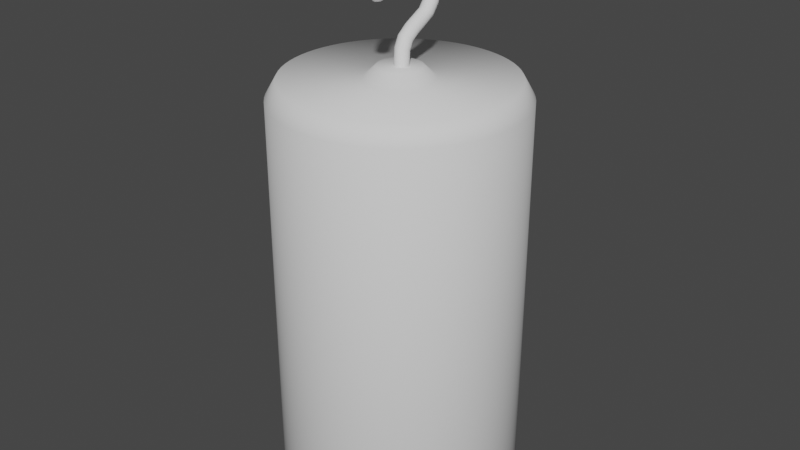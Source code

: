# Source: lg.blend  (saved by Blender 2.81.16; exported with 4.5.12 LTS)
import bpy
from mathutils import Matrix  # noqa: F401  (used for matrix-valued properties, if any)

bpy.ops.wm.read_factory_settings(use_empty=True)
scene = bpy.context.scene
scene.name = 'Scene'

# ---- collections
col_collection = bpy.data.collections.new('Collection'); scene.collection.children.link(col_collection)

# ---- world
world_world = bpy.data.worlds.new('World'); scene.world = world_world
world_world.use_nodes = True; world_world.node_tree.nodes.clear()
_N = world_world.node_tree.nodes; _L = world_world.node_tree.links
n0 = _N.new('ShaderNodeOutputWorld'); n0.name = 'World Output'; n0.location = (300, 300)
n1 = _N.new('ShaderNodeBackground'); n1.name = 'Background'; n1.location = (10, 300)
n1.inputs[0].default_value = (0.05088, 0.05088, 0.05088, 1.0)
_L.new(n1.outputs[0], n0.inputs[0])
n0.is_active_output = True
world_world.color = (0.05088, 0.05088, 0.05088)
world_world.use_sun_shadow = False
world_world.sun_shadow_jitter_overblur = 0.0

# ---- meshes
me_beziercurve_005 = bpy.data.meshes.new('BezierCurve.005')
me_beziercurve_005.from_pydata([(-0.7375, -0.3861, 7.759e-09), (-0.7372, -0.3847, 0.01448), (-0.7363, -0.3806, 0.02797), (-0.7349, -0.3741, 0.04017), (-0.7331, -0.3655, 0.05081), (-0.7309, -0.3551, 0.05959), (-0.7284, -0.3431, 0.06621), (-0.7256, -0.3299, 0.0704), (-0.7226, -0.3158, 0.07186), (-0.7196, -0.3016, 0.0704), (-0.7168, -0.2884, 0.06621), (-0.7143, -0.2765, 0.05959), (-0.712, -0.2661, 0.05081), (-0.7102, -0.2575, 0.04017), (-0.7089, -0.251, 0.02797), (-0.708, -0.2469, 0.01448), (-0.7077, -0.2455, 7.759e-09), (-0.708, -0.2469, -0.01448), (-0.7089, -0.251, -0.02797), (-0.7102, -0.2575, -0.04017), (-0.712, -0.2661, -0.05081), (-0.7143, -0.2765, -0.05959), (-0.7168, -0.2884, -0.06621), (-0.7196, -0.3016, -0.0704), (-0.7226, -0.3158, -0.07186), (-0.7256, -0.3299, -0.0704), (-0.7284, -0.3431, -0.06621), (-0.7309, -0.3551, -0.05959), (-0.7331, -0.3655, -0.05081), (-0.7349, -0.3741, -0.04017), (-0.7363, -0.3806, -0.02797), (-0.7372, -0.3847, -0.01448), (-0.8797, -0.3326, 7.759e-09), (-0.8789, -0.3314, 0.01448), (-0.8768, -0.3278, 0.02797), (-0.8735, -0.322, 0.04017), (-0.8691, -0.3144, 0.05081), (-0.8637, -0.3052, 0.05959), (-0.8576, -0.2947, 0.06621), (-0.8508, -0.283, 0.0704), (-0.8436, -0.2705, 0.07186), (-0.8363, -0.258, 0.0704), (-0.8295, -0.2463, 0.06621), (-0.8234, -0.2358, 0.05959), (-0.8181, -0.2266, 0.05081), (-0.8137, -0.219, 0.04017), (-0.8103, -0.2132, 0.02797), (-0.8082, -0.2096, 0.01448), (-0.8075, -0.2084, 7.759e-09), (-0.8082, -0.2096, -0.01448), (-0.8103, -0.2132, -0.02797), (-0.8137, -0.219, -0.04017), (-0.8181, -0.2266, -0.05081), (-0.8234, -0.2358, -0.05959), (-0.8295, -0.2463, -0.06621), (-0.8363, -0.258, -0.0704), (-0.8436, -0.2705, -0.07186), (-0.8508, -0.283, -0.0704), (-0.8576, -0.2947, -0.06621), (-0.8637, -0.3052, -0.05959), (-0.8691, -0.3144, -0.05081), (-0.8735, -0.322, -0.04017), (-0.8768, -0.3278, -0.02797), (-0.8789, -0.3314, -0.01448), (-0.9862, -0.244, 7.759e-09), (-0.9851, -0.243, 0.01448), (-0.9819, -0.2403, 0.02797), (-0.9769, -0.236, 0.04017), (-0.9703, -0.2303, 0.05081), (-0.9622, -0.2233, 0.05959), (-0.9529, -0.2154, 0.06621), (-0.9427, -0.2066, 0.0704), (-0.9318, -0.1971, 0.07186), (-0.9208, -0.1877, 0.0704), (-0.9106, -0.1788, 0.06621), (-0.9013, -0.1709, 0.05959), (-0.8933, -0.1639, 0.05081), (-0.8866, -0.1582, 0.04017), (-0.8816, -0.1539, 0.02797), (-0.8784, -0.1512, 0.01448), (-0.8773, -0.1502, 7.759e-09), (-0.8784, -0.1512, -0.01448), (-0.8816, -0.1539, -0.02797), (-0.8866, -0.1582, -0.04017), (-0.8933, -0.1639, -0.05081), (-0.9013, -0.1709, -0.05959), (-0.9106, -0.1788, -0.06621), (-0.9208, -0.1877, -0.0704), (-0.9318, -0.1971, -0.07186), (-0.9427, -0.2066, -0.0704), (-0.9529, -0.2154, -0.06621), (-0.9622, -0.2233, -0.05959), (-0.9703, -0.2303, -0.05081), (-0.9769, -0.236, -0.04017), (-0.9819, -0.2403, -0.02797), (-0.9851, -0.243, -0.01448), (-1.055, -0.1312, 7.759e-09), (-1.054, -0.1307, 0.01448), (-1.05, -0.1291, 0.02797), (-1.044, -0.1265, 0.04017), (-1.035, -0.1231, 0.05081), (-1.026, -0.119, 0.05959), (-1.014, -0.1143, 0.06621), (-1.002, -0.1091, 0.0704), (-0.9886, -0.1035, 0.07186), (-0.9752, -0.09787, 0.0704), (-0.9628, -0.09266, 0.06621), (-0.9515, -0.08794, 0.05959), (-0.9417, -0.08383, 0.05081), (-0.9336, -0.08044, 0.04017), (-0.9275, -0.07787, 0.02797), (-0.9236, -0.07626, 0.01448), (-0.9223, -0.07569, 7.759e-09), (-0.9236, -0.07626, -0.01448), (-0.9275, -0.07787, -0.02797), (-0.9336, -0.08044, -0.04017), (-0.9417, -0.08383, -0.05081), (-0.9515, -0.08794, -0.05959), (-0.9628, -0.09266, -0.06621), (-0.9752, -0.09787, -0.0704), (-0.9886, -0.1035, -0.07186), (-1.002, -0.1091, -0.0704), (-1.014, -0.1143, -0.06621), (-1.026, -0.119, -0.05959), (-1.035, -0.1231, -0.05081), (-1.044, -0.1265, -0.04017), (-1.05, -0.1291, -0.02797), (-1.054, -0.1307, -0.01448), (-1.087, -0.005858, 7.759e-09), (-1.085, -0.005688, 0.01448), (-1.081, -0.0052, 0.02797), (-1.075, -0.004427, 0.04017), (-1.066, -0.003404, 0.05081), (-1.055, -0.002164, 0.05959), (-1.043, -0.0007409, 0.06621), (-1.03, 0.0008316, 0.0704), (-1.015, 0.00252, 0.07186), (-1.001, 0.004208, 0.0704), (-0.9877, 0.00578, 0.06621), (-0.9756, 0.007203, 0.05959), (-0.965, 0.008443, 0.05081), (-0.9563, 0.009467, 0.04017), (-0.9497, 0.01024, 0.02797), (-0.9455, 0.01073, 0.01448), (-0.9441, 0.0109, 7.759e-09), (-0.9455, 0.01073, -0.01448), (-0.9497, 0.01024, -0.02797), (-0.9563, 0.009467, -0.04017), (-0.965, 0.008443, -0.05081), (-0.9756, 0.007203, -0.05959), (-0.9877, 0.00578, -0.06621), (-1.001, 0.004208, -0.0704), (-1.015, 0.00252, -0.07186), (-1.03, 0.0008316, -0.0704), (-1.043, -0.0007409, -0.06621), (-1.055, -0.002164, -0.05959), (-1.066, -0.003404, -0.05081), (-1.075, -0.004427, -0.04017), (-1.081, -0.0052, -0.02797), (-1.085, -0.005688, -0.01448), (-1.085, 0.1229, 7.759e-09), (-1.084, 0.1227, 0.01448), (-1.079, 0.1221, 0.02797), (-1.073, 0.1212, 0.04017), (-1.064, 0.12, 0.05081), (-1.054, 0.1185, 0.05959), (-1.042, 0.1168, 0.06621), (-1.028, 0.115, 0.0704), (-1.014, 0.113, 0.07186), (-0.9995, 0.111, 0.0704), (-0.9861, 0.1091, 0.06621), (-0.974, 0.1074, 0.05959), (-0.9635, 0.106, 0.05081), (-0.9548, 0.1048, 0.04017), (-0.9483, 0.1039, 0.02797), (-0.9441, 0.1033, 0.01448), (-0.9427, 0.1031, 7.759e-09), (-0.9441, 0.1033, -0.01448), (-0.9483, 0.1039, -0.02797), (-0.9548, 0.1048, -0.04017), (-0.9635, 0.106, -0.05081), (-0.974, 0.1074, -0.05959), (-0.9861, 0.1091, -0.06621), (-0.9995, 0.111, -0.0704), (-1.014, 0.113, -0.07186), (-1.028, 0.115, -0.0704), (-1.042, 0.1168, -0.06621), (-1.054, 0.1185, -0.05959), (-1.064, 0.12, -0.05081), (-1.073, 0.1212, -0.04017), (-1.079, 0.1221, -0.02797), (-1.084, 0.1227, -0.01448), (-1.052, 0.2473, 7.759e-09), (-1.05, 0.2467, 0.01448), (-1.046, 0.2451, 0.02797), (-1.04, 0.2426, 0.04017), (-1.032, 0.2393, 0.05081), (-1.022, 0.2353, 0.05959), (-1.011, 0.2306, 0.06621), (-0.9985, 0.2255, 0.0704), (-0.9851, 0.22, 0.07186), (-0.9717, 0.2146, 0.0704), (-0.9593, 0.2094, 0.06621), (-0.948, 0.2048, 0.05959), (-0.9381, 0.2008, 0.05081), (-0.93, 0.1975, 0.04017), (-0.9239, 0.1949, 0.02797), (-0.92, 0.1934, 0.01448), (-0.9186, 0.1928, 7.759e-09), (-0.92, 0.1934, -0.01448), (-0.9239, 0.1949, -0.02797), (-0.93, 0.1975, -0.04017), (-0.9381, 0.2008, -0.05081), (-0.948, 0.2048, -0.05959), (-0.9593, 0.2094, -0.06621), (-0.9717, 0.2146, -0.0704), (-0.9851, 0.22, -0.07186), (-0.9985, 0.2255, -0.0704), (-1.011, 0.2306, -0.06621), (-1.022, 0.2353, -0.05959), (-1.032, 0.2393, -0.05081), (-1.04, 0.2426, -0.04017), (-1.046, 0.2451, -0.02797), (-1.05, 0.2467, -0.01448), (-0.9877, 0.3597, 7.759e-09), (-0.9866, 0.3588, 0.01448), (-0.9833, 0.3562, 0.02797), (-0.978, 0.3522, 0.04017), (-0.9711, 0.3468, 0.05081), (-0.9626, 0.3403, 0.05959), (-0.953, 0.3329, 0.06621), (-0.9423, 0.3247, 0.0704), (-0.9308, 0.3158, 0.07186), (-0.9194, 0.307, 0.0704), (-0.9087, 0.2987, 0.06621), (-0.899, 0.2913, 0.05959), (-0.8906, 0.2848, 0.05081), (-0.8836, 0.2794, 0.04017), (-0.8784, 0.2754, 0.02797), (-0.8751, 0.2728, 0.01448), (-0.8739, 0.2719, 7.759e-09), (-0.8751, 0.2728, -0.01448), (-0.8784, 0.2754, -0.02797), (-0.8836, 0.2794, -0.04017), (-0.8906, 0.2848, -0.05081), (-0.899, 0.2913, -0.05959), (-0.9087, 0.2987, -0.06621), (-0.9194, 0.307, -0.0704), (-0.9308, 0.3158, -0.07186), (-0.9423, 0.3247, -0.0704), (-0.953, 0.3329, -0.06621), (-0.9626, 0.3403, -0.05959), (-0.9711, 0.3468, -0.05081), (-0.978, 0.3522, -0.04017), (-0.9833, 0.3562, -0.02797), (-0.9866, 0.3588, -0.01448), (-0.8937, 0.4512, 7.759e-09), (-0.8929, 0.45, 0.01448), (-0.8905, 0.4465, 0.02797), (-0.8866, 0.4411, 0.04017), (-0.8816, 0.434, 0.05081), (-0.8755, 0.4253, 0.05959), (-0.8684, 0.4153, 0.06621), (-0.8607, 0.4043, 0.0704), (-0.8523, 0.3924, 0.07186), (-0.844, 0.3806, 0.0704), (-0.8362, 0.3696, 0.06621), (-0.8292, 0.3596, 0.05959), (-0.823, 0.3509, 0.05081), (-0.818, 0.3437, 0.04017), (-0.8142, 0.3383, 0.02797), (-0.8117, 0.3349, 0.01448), (-0.8109, 0.3337, 7.759e-09), (-0.8117, 0.3349, -0.01448), (-0.8142, 0.3383, -0.02797), (-0.818, 0.3437, -0.04017), (-0.823, 0.3509, -0.05081), (-0.8292, 0.3596, -0.05959), (-0.8362, 0.3696, -0.06621), (-0.844, 0.3806, -0.0704), (-0.8523, 0.3924, -0.07186), (-0.8607, 0.4043, -0.0704), (-0.8684, 0.4153, -0.06621), (-0.8755, 0.4253, -0.05959), (-0.8816, 0.434, -0.05081), (-0.8866, 0.4411, -0.04017), (-0.8905, 0.4465, -0.02797), (-0.8929, 0.45, -0.01448), (-0.7714, 0.5109, 7.759e-09), (-0.771, 0.5095, 0.01448), (-0.7698, 0.5055, 0.02797), (-0.7679, 0.4992, 0.04017), (-0.7654, 0.4907, 0.05081), (-0.7624, 0.4805, 0.05959), (-0.759, 0.4688, 0.06621), (-0.7551, 0.4559, 0.0704), (-0.751, 0.442, 0.07186), (-0.7469, 0.4281, 0.0704), (-0.7431, 0.4152, 0.06621), (-0.7397, 0.4035, 0.05959), (-0.7366, 0.3933, 0.05081), (-0.7342, 0.3849, 0.04017), (-0.7323, 0.3785, 0.02797), (-0.7311, 0.3745, 0.01448), (-0.7307, 0.3731, 7.759e-09), (-0.7311, 0.3745, -0.01448), (-0.7323, 0.3785, -0.02797), (-0.7342, 0.3849, -0.04017), (-0.7366, 0.3933, -0.05081), (-0.7397, 0.4035, -0.05959), (-0.7431, 0.4152, -0.06621), (-0.7469, 0.4281, -0.0704), (-0.751, 0.442, -0.07186), (-0.7551, 0.4559, -0.0704), (-0.759, 0.4688, -0.06621), (-0.7624, 0.4805, -0.05959), (-0.7654, 0.4907, -0.05081), (-0.7679, 0.4992, -0.04017), (-0.7698, 0.5055, -0.02797), (-0.771, 0.5095, -0.01448), (-0.6257, 0.5285, 7.759e-09), (-0.6257, 0.527, 0.01448), (-0.6259, 0.5228, 0.02797), (-0.6262, 0.5162, 0.04017), (-0.6265, 0.5074, 0.05081), (-0.6269, 0.4968, 0.05959), (-0.6274, 0.4846, 0.06621), (-0.6279, 0.4711, 0.0704), (-0.6284, 0.4567, 0.07186), (-0.629, 0.4422, 0.0704), (-0.6295, 0.4287, 0.06621), (-0.63, 0.4165, 0.05959), (-0.6304, 0.4059, 0.05081), (-0.6307, 0.3971, 0.04017), (-0.6309, 0.3905, 0.02797), (-0.6311, 0.3863, 0.01448), (-0.6312, 0.3848, 7.759e-09), (-0.6311, 0.3863, -0.01448), (-0.6309, 0.3905, -0.02797), (-0.6307, 0.3971, -0.04017), (-0.6304, 0.4059, -0.05081), (-0.63, 0.4165, -0.05959), (-0.6295, 0.4287, -0.06621), (-0.629, 0.4422, -0.0704), (-0.6284, 0.4567, -0.07186), (-0.6279, 0.4711, -0.0704), (-0.6274, 0.4846, -0.06621), (-0.6269, 0.4968, -0.05959), (-0.6265, 0.5074, -0.05081), (-0.6262, 0.5162, -0.04017), (-0.6259, 0.5228, -0.02797), (-0.6257, 0.527, -0.01448), (-0.4651, 0.4973, 7.759e-09), (-0.4655, 0.4959, 0.01448), (-0.4667, 0.4919, 0.02797), (-0.4687, 0.4855, 0.04017), (-0.4712, 0.4771, 0.05081), (-0.4743, 0.467, 0.05959), (-0.4778, 0.4553, 0.06621), (-0.4817, 0.4424, 0.0704), (-0.4859, 0.4285, 0.07186), (-0.4901, 0.4146, 0.0704), (-0.494, 0.4017, 0.06621), (-0.4976, 0.3901, 0.05959), (-0.5007, 0.3799, 0.05081), (-0.5032, 0.3715, 0.04017), (-0.5051, 0.3651, 0.02797), (-0.5063, 0.3611, 0.01448), (-0.5068, 0.3597, 7.759e-09), (-0.5063, 0.3611, -0.01448), (-0.5051, 0.3651, -0.02797), (-0.5032, 0.3715, -0.04017), (-0.5007, 0.3799, -0.05081), (-0.4976, 0.3901, -0.05959), (-0.494, 0.4017, -0.06621), (-0.4901, 0.4146, -0.0704), (-0.4859, 0.4285, -0.07186), (-0.4817, 0.4424, -0.0704), (-0.4778, 0.4553, -0.06621), (-0.4743, 0.467, -0.05959), (-0.4712, 0.4771, -0.05081), (-0.4687, 0.4855, -0.04017), (-0.4667, 0.4919, -0.02797), (-0.4655, 0.4959, -0.01448), (-0.3765, 0.469, 9.471e-09), (-0.3772, 0.4677, 0.01448), (-0.379, 0.4639, 0.02797), (-0.382, 0.458, 0.04017), (-0.3859, 0.4501, 0.05081), (-0.3906, 0.4406, 0.05959), (-0.3961, 0.4297, 0.06621), (-0.4021, 0.4176, 0.0704), (-0.4086, 0.4047, 0.07186), (-0.415, 0.3917, 0.0704), (-0.421, 0.3796, 0.06621), (-0.4265, 0.3687, 0.05959), (-0.4312, 0.3592, 0.05081), (-0.4351, 0.3513, 0.04017), (-0.4381, 0.3454, 0.02797), (-0.44, 0.3417, 0.01448), (-0.4406, 0.3403, 9.471e-09), (-0.44, 0.3417, -0.01448), (-0.4381, 0.3454, -0.02797), (-0.4351, 0.3513, -0.04017), (-0.4312, 0.3592, -0.05081), (-0.4265, 0.3687, -0.05959), (-0.421, 0.3796, -0.06621), (-0.415, 0.3917, -0.0704), (-0.4086, 0.4047, -0.07186), (-0.4021, 0.4176, -0.0704), (-0.3961, 0.4297, -0.06621), (-0.3906, 0.4406, -0.05959), (-0.3859, 0.4501, -0.05081), (-0.382, 0.458, -0.04017), (-0.379, 0.4639, -0.02797), (-0.3772, 0.4677, -0.01448), (-0.2708, 0.3881, 7.873e-09), (-0.2718, 0.3871, 0.01448), (-0.2746, 0.384, 0.02797), (-0.2792, 0.3792, 0.04017), (-0.2852, 0.3728, 0.05081), (-0.2925, 0.3651, 0.05959), (-0.3009, 0.3562, 0.06621), (-0.3101, 0.3464, 0.0704), (-0.3201, 0.3358, 0.07186), (-0.33, 0.3253, 0.0704), (-0.3393, 0.3155, 0.06621), (-0.3476, 0.3066, 0.05959), (-0.3549, 0.2989, 0.05081), (-0.3609, 0.2925, 0.04017), (-0.3655, 0.2877, 0.02797), (-0.3684, 0.2846, 0.01448), (-0.3694, 0.2836, 9.23e-09), (-0.3684, 0.2846, -0.01448), (-0.3655, 0.2877, -0.02797), (-0.3609, 0.2925, -0.04017), (-0.3549, 0.2989, -0.05081), (-0.3476, 0.3066, -0.05959), (-0.3393, 0.3155, -0.06621), (-0.33, 0.3253, -0.0704), (-0.3201, 0.3358, -0.07186), (-0.3101, 0.3464, -0.0704), (-0.3009, 0.3562, -0.06621), (-0.2925, 0.3651, -0.05959), (-0.2852, 0.3728, -0.05081), (-0.2792, 0.3792, -0.04017), (-0.2746, 0.384, -0.02797), (-0.2718, 0.3871, -0.01448), (-0.2075, 0.2788, 8.106e-09), (-0.2087, 0.278, 0.01448), (-0.2121, 0.2756, 0.02797), (-0.2176, 0.2719, 0.04017), (-0.2248, 0.2669, 0.05081), (-0.2336, 0.2609, 0.05959), (-0.2436, 0.2539, 0.06621), (-0.2547, 0.2463, 0.0704), (-0.2666, 0.2381, 0.07186), (-0.2786, 0.2299, 0.0704), (-0.2897, 0.2222, 0.06621), (-0.2997, 0.2153, 0.05959), (-0.3085, 0.2093, 0.05081), (-0.3157, 0.2043, 0.04017), (-0.3212, 0.2005, 0.02797), (-0.3246, 0.1982, 0.01448), (-0.3258, 0.1973, 1.007e-08), (-0.3246, 0.1982, -0.01448), (-0.3212, 0.2005, -0.02797), (-0.3157, 0.2043, -0.04017), (-0.3085, 0.2093, -0.05081), (-0.2997, 0.2153, -0.05959), (-0.2897, 0.2222, -0.06621), (-0.2786, 0.2299, -0.0704), (-0.2666, 0.2381, -0.07186), (-0.2547, 0.2463, -0.0704), (-0.2436, 0.2539, -0.06621), (-0.2336, 0.2609, -0.05959), (-0.2248, 0.2669, -0.05081), (-0.2176, 0.2719, -0.04017), (-0.2121, 0.2756, -0.02797), (-0.2087, 0.278, -0.01448), (-0.1556, 0.1789, 8.308e-09), (-0.1567, 0.178, 0.01448), (-0.1601, 0.1755, 0.02797), (-0.1654, 0.1715, 0.04017), (-0.1724, 0.1663, 0.05081), (-0.1809, 0.1599, 0.05959), (-0.1907, 0.1526, 0.06621), (-0.2015, 0.1445, 0.0704), (-0.2131, 0.1358, 0.07186), (-0.2247, 0.1271, 0.0704), (-0.2355, 0.1191, 0.06621), (-0.2452, 0.1117, 0.05959), (-0.2538, 0.1054, 0.05081), (-0.2608, 0.1001, 0.04017), (-0.2661, 0.09613, 0.02797), (-0.2694, 0.09362, 0.01448), (-0.2706, 0.09275, 9.746e-09), (-0.2694, 0.09362, -0.01448), (-0.2661, 0.09613, -0.02797), (-0.2608, 0.1001, -0.04017), (-0.2538, 0.1054, -0.05081), (-0.2452, 0.1117, -0.05959), (-0.2355, 0.1191, -0.06621), (-0.2247, 0.1271, -0.0704), (-0.2131, 0.1358, -0.07186), (-0.2015, 0.1445, -0.0704), (-0.1907, 0.1526, -0.06621), (-0.1809, 0.1599, -0.05959), (-0.1724, 0.1663, -0.05081), (-0.1654, 0.1715, -0.04017), (-0.1601, 0.1755, -0.02797), (-0.1567, 0.178, -0.01448), (-0.1016, 0.1036, 8.024e-09), (-0.1025, 0.1025, 0.01448), (-0.1051, 0.09915, 0.02797), (-0.1091, 0.09391, 0.04017), (-0.1145, 0.08697, 0.05081), (-0.121, 0.07855, 0.05959), (-0.1285, 0.0689, 0.06621), (-0.1367, 0.05823, 0.0704), (-0.1456, 0.04678, 0.07186), (-0.1544, 0.03533, 0.0704), (-0.1627, 0.02466, 0.06621), (-0.1702, 0.015, 0.05959), (-0.1767, 0.006591, 0.05081), (-0.182, -0.0003505, 0.04017), (-0.1861, -0.005592, 0.02797), (-0.1887, -0.008905, 0.01448), (-0.1895, -0.01006, 7.817e-09), (-0.1887, -0.008905, -0.01448), (-0.1861, -0.005592, -0.02797), (-0.182, -0.0003505, -0.04017), (-0.1767, 0.006591, -0.05081), (-0.1702, 0.015, -0.05959), (-0.1627, 0.02466, -0.06621), (-0.1544, 0.03533, -0.0704), (-0.1456, 0.04678, -0.07186), (-0.1367, 0.05823, -0.0704), (-0.1285, 0.0689, -0.06621), (-0.121, 0.07855, -0.05959), (-0.1145, 0.08697, -0.05081), (-0.1091, 0.09391, -0.04017), (-0.1051, 0.09915, -0.02797), (-0.1025, 0.1025, -0.01448), (-0.03984, 0.0736, 7.457e-09), (-0.04028, 0.07221, 0.01448), (-0.04152, 0.0682, 0.02797), (-0.04348, 0.06187, 0.04017), (-0.04607, 0.05349, 0.05081), (-0.04922, 0.04333, 0.05959), (-0.05283, 0.03167, 0.06621), (-0.05682, 0.01879, 0.0704), (-0.06111, 0.004957, 0.07186), (-0.06539, -0.008874, 0.0704), (-0.06938, -0.02176, 0.06621), (-0.07299, -0.03342, 0.05959), (-0.07614, -0.04358, 0.05081), (-0.07874, -0.05196, 0.04017), (-0.0807, -0.05829, 0.02797), (-0.08194, -0.06229, 0.01448), (-0.08237, -0.06369, 4.829e-09), (-0.08194, -0.06229, -0.01448), (-0.0807, -0.05829, -0.02797), (-0.07874, -0.05196, -0.04017), (-0.07614, -0.04358, -0.05081), (-0.07299, -0.03342, -0.05959), (-0.06938, -0.02176, -0.06621), (-0.06539, -0.008874, -0.0704), (-0.06111, 0.004957, -0.07186), (-0.05682, 0.01879, -0.0704), (-0.05283, 0.03167, -0.06621), (-0.04922, 0.04333, -0.05959), (-0.04607, 0.05349, -0.05081), (-0.04348, 0.06187, -0.04017), (-0.04152, 0.0682, -0.02797), (-0.04028, 0.07221, -0.01448), (0.1017, 0.06431, 1.899e-09), (0.1017, 0.06285, 0.01448), (0.1016, 0.05866, 0.02797), (0.1014, 0.05204, 0.04017), (0.1011, 0.04327, 0.05081), (0.1008, 0.03263, 0.05959), (0.1005, 0.02043, 0.06621), (0.1001, 0.00695, 0.0704), (0.0997, -0.007524, 0.07186), (0.09929, -0.022, 0.0704), (0.09891, -0.03548, 0.06621), (0.09857, -0.04768, 0.05959), (0.09827, -0.05831, 0.05081), (0.09802, -0.06709, 0.04017), (0.09783, -0.07371, 0.02797), (0.09772, -0.0779, 0.01448), (0.09767, -0.07936, -2.28e-09), (0.09772, -0.0779, -0.01448), (0.09783, -0.07371, -0.02797), (0.09802, -0.06709, -0.04017), (0.09827, -0.05831, -0.05081), (0.09857, -0.04768, -0.05959), (0.09891, -0.03548, -0.06621), (0.09929, -0.022, -0.0704), (0.0997, -0.007524, -0.07186), (0.1001, 0.00695, -0.0704), (0.1005, 0.02043, -0.06621), (0.1008, 0.03263, -0.05959), (0.1011, 0.04327, -0.05081), (0.1014, 0.05204, -0.04017), (0.1016, 0.05866, -0.02797), (0.1017, 0.06285, -0.01448), (-0.1895, -0.01006, 7.817e-09), (-0.5646, -0.3674, 6.504e-08), (-0.592, -0.395, 7.759e-09), (-0.5646, -0.3665, 0.008601), (-0.5921, -0.3935, 0.01448), (-0.5648, -0.3641, 0.01651), (-0.5924, -0.3893, 0.02797), (-0.5651, -0.3602, 0.0237), (-0.5928, -0.3827, 0.04017), (-0.5654, -0.355, 0.02998), (-0.5934, -0.374, 0.05081), (-0.5658, -0.3487, 0.03517), (-0.5941, -0.3634, 0.05959), (-0.5663, -0.3416, 0.03907), (-0.5949, -0.3512, 0.06621), (-0.5668, -0.3337, 0.04152), (-0.5958, -0.3377, 0.0704), (-0.5674, -0.3251, 0.04239), (-0.5968, -0.3233, 0.07186), (-0.5679, -0.3165, 0.04152), (-0.5977, -0.3089, 0.0704), (-0.5684, -0.3086, 0.03907), (-0.5986, -0.2954, 0.06621), (-0.5689, -0.3014, 0.03517), (-0.5994, -0.2833, 0.05959), (-0.5693, -0.2952, 0.02998), (-0.6001, -0.2726, 0.05081), (-0.5697, -0.29, 0.0237), (-0.6006, -0.2639, 0.04017), (-0.5699, -0.2861, 0.01651), (-0.6011, -0.2573, 0.02797), (-0.5701, -0.2836, 0.008601), (-0.6013, -0.2531, 0.01448), (-0.5701, -0.2828, -4.952e-08), (-0.6014, -0.2517, 7.759e-09), (-0.5701, -0.2836, -0.008601), (-0.6013, -0.2531, -0.01448), (-0.5699, -0.2861, -0.01651), (-0.6011, -0.2573, -0.02797), (-0.5697, -0.29, -0.0237), (-0.6006, -0.2639, -0.04017), (-0.5693, -0.2952, -0.02998), (-0.6001, -0.2726, -0.05081), (-0.5689, -0.3014, -0.03517), (-0.5994, -0.2833, -0.05959), (-0.5684, -0.3086, -0.03907), (-0.5986, -0.2954, -0.06621), (-0.5679, -0.3165, -0.04152), (-0.5977, -0.3089, -0.0704), (-0.5674, -0.3251, -0.04239), (-0.5968, -0.3233, -0.07186), (-0.5668, -0.3337, -0.04152), (-0.5958, -0.3377, -0.0704), (-0.5663, -0.3416, -0.03907), (-0.5949, -0.3512, -0.06621), (-0.5658, -0.3487, -0.03517), (-0.5941, -0.3634, -0.05959), (-0.5654, -0.355, -0.02998), (-0.5934, -0.374, -0.05081), (-0.5651, -0.3602, -0.0237), (-0.5928, -0.3827, -0.04017), (-0.5648, -0.3641, -0.01651), (-0.5924, -0.3893, -0.02797), (-0.5646, -0.3665, -0.008601), (-0.5921, -0.3935, -0.01448)], [], [(612, 1, 0, 610), (614, 2, 1, 612), (616, 3, 2, 614), (618, 4, 3, 616), (620, 5, 4, 618), (622, 6, 5, 620), (624, 7, 6, 622), (626, 8, 7, 624), (628, 9, 8, 626), (630, 10, 9, 628), (632, 11, 10, 630), (634, 12, 11, 632), (636, 13, 12, 634), (638, 14, 13, 636), (640, 15, 14, 638), (642, 16, 15, 640), (644, 17, 16, 642), (646, 18, 17, 644), (648, 19, 18, 646), (650, 20, 19, 648), (652, 21, 20, 650), (654, 22, 21, 652), (656, 23, 22, 654), (658, 24, 23, 656), (660, 25, 24, 658), (662, 26, 25, 660), (664, 27, 26, 662), (666, 28, 27, 664), (668, 29, 28, 666), (670, 30, 29, 668), (672, 31, 30, 670), (0, 32, 63, 31), (1, 33, 32, 0), (2, 34, 33, 1), (3, 35, 34, 2), (4, 36, 35, 3), (5, 37, 36, 4), (6, 38, 37, 5), (7, 39, 38, 6), (8, 40, 39, 7), (9, 41, 40, 8), (10, 42, 41, 9), (11, 43, 42, 10), (12, 44, 43, 11), (13, 45, 44, 12), (14, 46, 45, 13), (15, 47, 46, 14), (16, 48, 47, 15), (17, 49, 48, 16), (18, 50, 49, 17), (19, 51, 50, 18), (20, 52, 51, 19), (21, 53, 52, 20), (22, 54, 53, 21), (23, 55, 54, 22), (24, 56, 55, 23), (25, 57, 56, 24), (26, 58, 57, 25), (27, 59, 58, 26), (28, 60, 59, 27), (29, 61, 60, 28), (30, 62, 61, 29), (31, 63, 62, 30), (32, 64, 95, 63), (33, 65, 64, 32), (34, 66, 65, 33), (35, 67, 66, 34), (36, 68, 67, 35), (37, 69, 68, 36), (38, 70, 69, 37), (39, 71, 70, 38), (40, 72, 71, 39), (41, 73, 72, 40), (42, 74, 73, 41), (43, 75, 74, 42), (44, 76, 75, 43), (45, 77, 76, 44), (46, 78, 77, 45), (47, 79, 78, 46), (48, 80, 79, 47), (49, 81, 80, 48), (50, 82, 81, 49), (51, 83, 82, 50), (52, 84, 83, 51), (53, 85, 84, 52), (54, 86, 85, 53), (55, 87, 86, 54), (56, 88, 87, 55), (57, 89, 88, 56), (58, 90, 89, 57), (59, 91, 90, 58), (60, 92, 91, 59), (61, 93, 92, 60), (62, 94, 93, 61), (63, 95, 94, 62), (64, 96, 127, 95), (65, 97, 96, 64), (66, 98, 97, 65), (67, 99, 98, 66), (68, 100, 99, 67), (69, 101, 100, 68), (70, 102, 101, 69), (71, 103, 102, 70), (72, 104, 103, 71), (73, 105, 104, 72), (74, 106, 105, 73), (75, 107, 106, 74), (76, 108, 107, 75), (77, 109, 108, 76), (78, 110, 109, 77), (79, 111, 110, 78), (80, 112, 111, 79), (81, 113, 112, 80), (82, 114, 113, 81), (83, 115, 114, 82), (84, 116, 115, 83), (85, 117, 116, 84), (86, 118, 117, 85), (87, 119, 118, 86), (88, 120, 119, 87), (89, 121, 120, 88), (90, 122, 121, 89), (91, 123, 122, 90), (92, 124, 123, 91), (93, 125, 124, 92), (94, 126, 125, 93), (95, 127, 126, 94), (96, 128, 159, 127), (97, 129, 128, 96), (98, 130, 129, 97), (99, 131, 130, 98), (100, 132, 131, 99), (101, 133, 132, 100), (102, 134, 133, 101), (103, 135, 134, 102), (104, 136, 135, 103), (105, 137, 136, 104), (106, 138, 137, 105), (107, 139, 138, 106), (108, 140, 139, 107), (109, 141, 140, 108), (110, 142, 141, 109), (111, 143, 142, 110), (112, 144, 143, 111), (113, 145, 144, 112), (114, 146, 145, 113), (115, 147, 146, 114), (116, 148, 147, 115), (117, 149, 148, 116), (118, 150, 149, 117), (119, 151, 150, 118), (120, 152, 151, 119), (121, 153, 152, 120), (122, 154, 153, 121), (123, 155, 154, 122), (124, 156, 155, 123), (125, 157, 156, 124), (126, 158, 157, 125), (127, 159, 158, 126), (128, 160, 191, 159), (129, 161, 160, 128), (130, 162, 161, 129), (131, 163, 162, 130), (132, 164, 163, 131), (133, 165, 164, 132), (134, 166, 165, 133), (135, 167, 166, 134), (136, 168, 167, 135), (137, 169, 168, 136), (138, 170, 169, 137), (139, 171, 170, 138), (140, 172, 171, 139), (141, 173, 172, 140), (142, 174, 173, 141), (143, 175, 174, 142), (144, 176, 175, 143), (145, 177, 176, 144), (146, 178, 177, 145), (147, 179, 178, 146), (148, 180, 179, 147), (149, 181, 180, 148), (150, 182, 181, 149), (151, 183, 182, 150), (152, 184, 183, 151), (153, 185, 184, 152), (154, 186, 185, 153), (155, 187, 186, 154), (156, 188, 187, 155), (157, 189, 188, 156), (158, 190, 189, 157), (159, 191, 190, 158), (160, 192, 223, 191), (161, 193, 192, 160), (162, 194, 193, 161), (163, 195, 194, 162), (164, 196, 195, 163), (165, 197, 196, 164), (166, 198, 197, 165), (167, 199, 198, 166), (168, 200, 199, 167), (169, 201, 200, 168), (170, 202, 201, 169), (171, 203, 202, 170), (172, 204, 203, 171), (173, 205, 204, 172), (174, 206, 205, 173), (175, 207, 206, 174), (176, 208, 207, 175), (177, 209, 208, 176), (178, 210, 209, 177), (179, 211, 210, 178), (180, 212, 211, 179), (181, 213, 212, 180), (182, 214, 213, 181), (183, 215, 214, 182), (184, 216, 215, 183), (185, 217, 216, 184), (186, 218, 217, 185), (187, 219, 218, 186), (188, 220, 219, 187), (189, 221, 220, 188), (190, 222, 221, 189), (191, 223, 222, 190), (192, 224, 255, 223), (193, 225, 224, 192), (194, 226, 225, 193), (195, 227, 226, 194), (196, 228, 227, 195), (197, 229, 228, 196), (198, 230, 229, 197), (199, 231, 230, 198), (200, 232, 231, 199), (201, 233, 232, 200), (202, 234, 233, 201), (203, 235, 234, 202), (204, 236, 235, 203), (205, 237, 236, 204), (206, 238, 237, 205), (207, 239, 238, 206), (208, 240, 239, 207), (209, 241, 240, 208), (210, 242, 241, 209), (211, 243, 242, 210), (212, 244, 243, 211), (213, 245, 244, 212), (214, 246, 245, 213), (215, 247, 246, 214), (216, 248, 247, 215), (217, 249, 248, 216), (218, 250, 249, 217), (219, 251, 250, 218), (220, 252, 251, 219), (221, 253, 252, 220), (222, 254, 253, 221), (223, 255, 254, 222), (224, 256, 287, 255), (225, 257, 256, 224), (226, 258, 257, 225), (227, 259, 258, 226), (228, 260, 259, 227), (229, 261, 260, 228), (230, 262, 261, 229), (231, 263, 262, 230), (232, 264, 263, 231), (233, 265, 264, 232), (234, 266, 265, 233), (235, 267, 266, 234), (236, 268, 267, 235), (237, 269, 268, 236), (238, 270, 269, 237), (239, 271, 270, 238), (240, 272, 271, 239), (241, 273, 272, 240), (242, 274, 273, 241), (243, 275, 274, 242), (244, 276, 275, 243), (245, 277, 276, 244), (246, 278, 277, 245), (247, 279, 278, 246), (248, 280, 279, 247), (249, 281, 280, 248), (250, 282, 281, 249), (251, 283, 282, 250), (252, 284, 283, 251), (253, 285, 284, 252), (254, 286, 285, 253), (255, 287, 286, 254), (256, 288, 319, 287), (257, 289, 288, 256), (258, 290, 289, 257), (259, 291, 290, 258), (260, 292, 291, 259), (261, 293, 292, 260), (262, 294, 293, 261), (263, 295, 294, 262), (264, 296, 295, 263), (265, 297, 296, 264), (266, 298, 297, 265), (267, 299, 298, 266), (268, 300, 299, 267), (269, 301, 300, 268), (270, 302, 301, 269), (271, 303, 302, 270), (272, 304, 303, 271), (273, 305, 304, 272), (274, 306, 305, 273), (275, 307, 306, 274), (276, 308, 307, 275), (277, 309, 308, 276), (278, 310, 309, 277), (279, 311, 310, 278), (280, 312, 311, 279), (281, 313, 312, 280), (282, 314, 313, 281), (283, 315, 314, 282), (284, 316, 315, 283), (285, 317, 316, 284), (286, 318, 317, 285), (287, 319, 318, 286), (288, 320, 351, 319), (289, 321, 320, 288), (290, 322, 321, 289), (291, 323, 322, 290), (292, 324, 323, 291), (293, 325, 324, 292), (294, 326, 325, 293), (295, 327, 326, 294), (296, 328, 327, 295), (297, 329, 328, 296), (298, 330, 329, 297), (299, 331, 330, 298), (300, 332, 331, 299), (301, 333, 332, 300), (302, 334, 333, 301), (303, 335, 334, 302), (304, 336, 335, 303), (305, 337, 336, 304), (306, 338, 337, 305), (307, 339, 338, 306), (308, 340, 339, 307), (309, 341, 340, 308), (310, 342, 341, 309), (311, 343, 342, 310), (312, 344, 343, 311), (313, 345, 344, 312), (314, 346, 345, 313), (315, 347, 346, 314), (316, 348, 347, 315), (317, 349, 348, 316), (318, 350, 349, 317), (319, 351, 350, 318), (320, 352, 383, 351), (321, 353, 352, 320), (322, 354, 353, 321), (323, 355, 354, 322), (324, 356, 355, 323), (325, 357, 356, 324), (326, 358, 357, 325), (327, 359, 358, 326), (328, 360, 359, 327), (329, 361, 360, 328), (330, 362, 361, 329), (331, 363, 362, 330), (332, 364, 363, 331), (333, 365, 364, 332), (334, 366, 365, 333), (335, 367, 366, 334), (336, 368, 367, 335), (337, 369, 368, 336), (338, 370, 369, 337), (339, 371, 370, 338), (340, 372, 371, 339), (341, 373, 372, 340), (342, 374, 373, 341), (343, 375, 374, 342), (344, 376, 375, 343), (345, 377, 376, 344), (346, 378, 377, 345), (347, 379, 378, 346), (348, 380, 379, 347), (349, 381, 380, 348), (350, 382, 381, 349), (351, 383, 382, 350), (352, 384, 415, 383), (353, 385, 384, 352), (354, 386, 385, 353), (355, 387, 386, 354), (356, 388, 387, 355), (357, 389, 388, 356), (358, 390, 389, 357), (359, 391, 390, 358), (360, 392, 391, 359), (361, 393, 392, 360), (362, 394, 393, 361), (363, 395, 394, 362), (364, 396, 395, 363), (365, 397, 396, 364), (366, 398, 397, 365), (367, 399, 398, 366), (368, 400, 399, 367), (369, 401, 400, 368), (370, 402, 401, 369), (371, 403, 402, 370), (372, 404, 403, 371), (373, 405, 404, 372), (374, 406, 405, 373), (375, 407, 406, 374), (376, 408, 407, 375), (377, 409, 408, 376), (378, 410, 409, 377), (379, 411, 410, 378), (380, 412, 411, 379), (381, 413, 412, 380), (382, 414, 413, 381), (383, 415, 414, 382), (384, 416, 447, 415), (385, 417, 416, 384), (386, 418, 417, 385), (387, 419, 418, 386), (388, 420, 419, 387), (389, 421, 420, 388), (390, 422, 421, 389), (391, 423, 422, 390), (392, 424, 423, 391), (393, 425, 424, 392), (394, 426, 425, 393), (395, 427, 426, 394), (396, 428, 427, 395), (397, 429, 428, 396), (398, 430, 429, 397), (399, 431, 430, 398), (400, 432, 431, 399), (401, 433, 432, 400), (402, 434, 433, 401), (403, 435, 434, 402), (404, 436, 435, 403), (405, 437, 436, 404), (406, 438, 437, 405), (407, 439, 438, 406), (408, 440, 439, 407), (409, 441, 440, 408), (410, 442, 441, 409), (411, 443, 442, 410), (412, 444, 443, 411), (413, 445, 444, 412), (414, 446, 445, 413), (415, 447, 446, 414), (416, 448, 479, 447), (417, 449, 448, 416), (418, 450, 449, 417), (419, 451, 450, 418), (420, 452, 451, 419), (421, 453, 452, 420), (422, 454, 453, 421), (423, 455, 454, 422), (424, 456, 455, 423), (425, 457, 456, 424), (426, 458, 457, 425), (427, 459, 458, 426), (428, 460, 459, 427), (429, 461, 460, 428), (430, 462, 461, 429), (431, 463, 462, 430), (432, 464, 463, 431), (433, 465, 464, 432), (434, 466, 465, 433), (435, 467, 466, 434), (436, 468, 467, 435), (437, 469, 468, 436), (438, 470, 469, 437), (439, 471, 470, 438), (440, 472, 471, 439), (441, 473, 472, 440), (442, 474, 473, 441), (443, 475, 474, 442), (444, 476, 475, 443), (445, 477, 476, 444), (446, 478, 477, 445), (447, 479, 478, 446), (448, 480, 511, 479), (449, 481, 480, 448), (450, 482, 481, 449), (451, 483, 482, 450), (452, 484, 483, 451), (453, 485, 484, 452), (454, 486, 485, 453), (455, 487, 486, 454), (456, 488, 487, 455), (457, 489, 488, 456), (458, 490, 489, 457), (459, 491, 490, 458), (460, 492, 491, 459), (461, 493, 492, 460), (462, 494, 493, 461), (463, 495, 494, 462), (464, 496, 495, 463), (465, 497, 496, 464), (466, 498, 497, 465), (467, 499, 498, 466), (468, 500, 499, 467), (469, 501, 500, 468), (470, 502, 501, 469), (471, 503, 502, 470), (472, 504, 503, 471), (473, 505, 504, 472), (474, 506, 505, 473), (475, 507, 506, 474), (476, 508, 507, 475), (477, 509, 508, 476), (478, 510, 509, 477), (479, 511, 510, 478), (480, 512, 543, 511), (481, 513, 512, 480), (482, 514, 513, 481), (483, 515, 514, 482), (484, 516, 515, 483), (485, 517, 516, 484), (486, 518, 517, 485), (487, 519, 518, 486), (488, 520, 519, 487), (489, 521, 520, 488), (490, 522, 521, 489), (491, 523, 522, 490), (492, 524, 523, 491), (493, 525, 524, 492), (494, 526, 525, 493), (495, 527, 526, 494), (496, 528, 527, 495), (497, 529, 528, 496), (498, 530, 529, 497), (499, 531, 530, 498), (500, 532, 531, 499), (501, 533, 532, 500), (502, 534, 533, 501), (503, 535, 534, 502), (504, 536, 535, 503), (505, 537, 536, 504), (506, 538, 537, 505), (507, 539, 538, 506), (508, 540, 539, 507), (509, 541, 540, 508), (510, 542, 541, 509), (511, 543, 542, 510), (512, 544, 575, 543), (513, 545, 544, 512), (514, 546, 545, 513), (515, 547, 546, 514), (516, 548, 547, 515), (517, 549, 548, 516), (518, 550, 549, 517), (519, 551, 550, 518), (520, 552, 551, 519), (521, 553, 552, 520), (522, 554, 553, 521), (523, 555, 554, 522), (524, 556, 555, 523), (525, 557, 556, 524), (526, 558, 557, 525), (527, 559, 558, 526), (608, 560, 559, 527), (529, 561, 560, 608), (530, 562, 561, 529), (531, 563, 562, 530), (532, 564, 563, 531), (533, 565, 564, 532), (534, 566, 565, 533), (535, 567, 566, 534), (536, 568, 567, 535), (537, 569, 568, 536), (538, 570, 569, 537), (539, 571, 570, 538), (540, 572, 571, 539), (541, 573, 572, 540), (542, 574, 573, 541), (543, 575, 574, 542), (544, 576, 607, 575), (545, 577, 576, 544), (546, 578, 577, 545), (547, 579, 578, 546), (548, 580, 579, 547), (549, 581, 580, 548), (550, 582, 581, 549), (551, 583, 582, 550), (552, 584, 583, 551), (553, 585, 584, 552), (554, 586, 585, 553), (555, 587, 586, 554), (556, 588, 587, 555), (557, 589, 588, 556), (558, 590, 589, 557), (559, 591, 590, 558), (560, 592, 591, 559), (561, 593, 592, 560), (562, 594, 593, 561), (563, 595, 594, 562), (564, 596, 595, 563), (565, 597, 596, 564), (566, 598, 597, 565), (567, 599, 598, 566), (568, 600, 599, 567), (569, 601, 600, 568), (570, 602, 601, 569), (571, 603, 602, 570), (572, 604, 603, 571), (573, 605, 604, 572), (574, 606, 605, 573), (575, 607, 606, 574), (610, 0, 31, 672), (610, 672, 671, 609), (609, 611, 612, 610), (611, 613, 614, 612), (613, 615, 616, 614), (615, 617, 618, 616), (617, 619, 620, 618), (619, 621, 622, 620), (621, 623, 624, 622), (623, 625, 626, 624), (625, 627, 628, 626), (627, 629, 630, 628), (629, 631, 632, 630), (631, 633, 634, 632), (633, 635, 636, 634), (635, 637, 638, 636), (637, 639, 640, 638), (639, 641, 642, 640), (641, 643, 644, 642), (643, 645, 646, 644), (645, 647, 648, 646), (647, 649, 650, 648), (649, 651, 652, 650), (651, 653, 654, 652), (653, 655, 656, 654), (655, 657, 658, 656), (657, 659, 660, 658), (659, 661, 662, 660), (661, 663, 664, 662), (663, 665, 666, 664), (665, 667, 668, 666), (667, 669, 670, 668), (669, 671, 672, 670), (671, 669, 667, 665, 663, 661, 659, 657, 655, 653, 651, 649, 647, 645, 643, 641, 639, 637, 635, 633, 631, 629, 627, 625, 623, 621, 619, 617, 615, 613, 611, 609)])
me_beziercurve_005.polygons.foreach_set('use_smooth', [True] * 641)
me_beziercurve_005.use_remesh_fix_poles = True
me_beziercurve_005.use_remesh_preserve_attributes = False
me_beziercurve_005.use_mirror_vertex_groups = False
me_beziercurve_005.update()
me_cylinder_003 = bpy.data.meshes.new('Cylinder.003')
me_cylinder_003.from_pydata([(-4.85e-07, 0.2704, 1.0), (0.0, 1.0, 0.9149), (0.0239, 0.2694, 1.0), (0.08838, 0.9961, 0.9149), (0.04761, 0.2662, 1.0), (0.1761, 0.9844, 0.9149), (0.07095, 0.2609, 1.0), (0.2624, 0.965, 0.9149), (0.09374, 0.2536, 1.0), (0.3466, 0.938, 0.9149), (0.1158, 0.2444, 1.0), (0.4282, 0.9037, 0.9149), (0.1369, 0.2332, 1.0), (0.5064, 0.8623, 0.9149), (0.157, 0.2202, 1.0), (0.5806, 0.8142, 0.9149), (0.1758, 0.2054, 1.0), (0.6503, 0.7597, 0.9149), (0.1933, 0.1891, 1.0), (0.7149, 0.6992, 0.9149), (0.2093, 0.1713, 1.0), (0.7739, 0.6333, 0.9149), (0.2236, 0.1521, 1.0), (0.8268, 0.5624, 0.9149), (0.2362, 0.1317, 1.0), (0.8733, 0.4872, 0.9149), (0.2469, 0.1104, 1.0), (0.9129, 0.4081, 0.9149), (0.2557, 0.0881, 1.0), (0.9454, 0.3258, 0.9149), (0.2624, 0.06516, 1.0), (0.9705, 0.241, 0.9149), (0.2672, 0.04171, 1.0), (0.988, 0.1542, 0.9149), (0.2698, 0.01794, 1.0), (0.9978, 0.06632, 0.9149), (0.2703, -0.005982, 1.0), (0.9998, -0.02212, 0.9149), (0.2688, -0.02985, 1.0), (0.9939, -0.1104, 0.9149), (0.2651, -0.05349, 1.0), (0.9802, -0.1978, 0.9149), (0.2593, -0.07671, 1.0), (0.9589, -0.2837, 0.9149), (0.2515, -0.09932, 1.0), (0.9301, -0.3673, 0.9149), (0.2418, -0.1212, 1.0), (0.894, -0.4481, 0.9149), (0.2301, -0.1421, 1.0), (0.8509, -0.5253, 0.9149), (0.2166, -0.1618, 1.0), (0.8011, -0.5985, 0.9149), (0.2015, -0.1803, 1.0), (0.7451, -0.6669, 0.9149), (0.1848, -0.1975, 1.0), (0.6833, -0.7302, 0.9149), (0.1666, -0.213, 1.0), (0.616, -0.7877, 0.9149), (0.1471, -0.2269, 1.0), (0.544, -0.8391, 0.9149), (0.1265, -0.239, 1.0), (0.4677, -0.8839, 0.9149), (0.1049, -0.2493, 1.0), (0.3878, -0.9217, 0.9149), (0.08242, -0.2575, 1.0), (0.3048, -0.9524, 0.9149), (0.05934, -0.2638, 1.0), (0.2194, -0.9756, 0.9149), (0.03579, -0.268, 1.0), (0.1324, -0.9912, 0.9149), (0.01196, -0.2702, 1.0), (0.04423, -0.999, 0.9149), (-0.01196, -0.2702, 1.0), (-0.04423, -0.999, 0.9149), (-0.03579, -0.268, 1.0), (-0.1324, -0.9912, 0.9149), (-0.05934, -0.2638, 1.0), (-0.2194, -0.9756, 0.9149), (-0.08242, -0.2575, 1.0), (-0.3048, -0.9524, 0.9149), (-0.1049, -0.2493, 1.0), (-0.3878, -0.9217, 0.9149), (-0.1265, -0.239, 1.0), (-0.4677, -0.8839, 0.9149), (-0.1471, -0.2269, 1.0), (-0.544, -0.8391, 0.9149), (-0.1666, -0.213, 1.0), (-0.616, -0.7877, 0.9149), (-0.1848, -0.1975, 1.0), (-0.6833, -0.7302, 0.9149), (-0.2015, -0.1803, 1.0), (-0.7451, -0.6669, 0.9149), (-0.2166, -0.1618, 1.0), (-0.8011, -0.5985, 0.9149), (-0.2301, -0.1421, 1.0), (-0.8509, -0.5253, 0.9149), (-0.2418, -0.1212, 1.0), (-0.894, -0.4481, 0.9149), (-0.2515, -0.09932, 1.0), (-0.9301, -0.3673, 0.9149), (-0.2593, -0.07671, 1.0), (-0.9589, -0.2837, 0.9149), (-0.2651, -0.05349, 1.0), (-0.9802, -0.1978, 0.9149), (-0.2688, -0.02985, 1.0), (-0.9939, -0.1104, 0.9149), (-0.2703, -0.005982, 1.0), (-0.9998, -0.02212, 0.9149), (-0.2698, 0.01794, 1.0), (-0.9978, 0.06632, 0.9149), (-0.2672, 0.04171, 1.0), (-0.988, 0.1542, 0.9149), (-0.2624, 0.06516, 1.0), (-0.9705, 0.241, 0.9149), (-0.2557, 0.0881, 1.0), (-0.9454, 0.3258, 0.9149), (-0.2469, 0.1104, 1.0), (-0.9129, 0.4081, 0.9149), (-0.2362, 0.1317, 1.0), (-0.8733, 0.4872, 0.9149), (-0.2236, 0.1521, 1.0), (-0.8268, 0.5625, 0.9149), (-0.2093, 0.1713, 1.0), (-0.7739, 0.6333, 0.9149), (-0.1933, 0.1891, 1.0), (-0.7149, 0.6992, 0.9149), (-0.1758, 0.2054, 1.0), (-0.6503, 0.7597, 0.9149), (-0.157, 0.2202, 1.0), (-0.5806, 0.8142, 0.9149), (-0.1369, 0.2332, 1.0), (-0.5064, 0.8623, 0.9149), (-0.1158, 0.2444, 1.0), (-0.4282, 0.9037, 0.9149), (-0.09374, 0.2536, 1.0), (-0.3466, 0.938, 0.9149), (-0.07095, 0.2609, 1.0), (-0.2624, 0.965, 0.9149), (-0.04761, 0.2662, 1.0), (-0.1761, 0.9844, 0.9149), (-0.0239, 0.2694, 1.0), (-0.08838, 0.9961, 0.9149), (-8.568e-08, 0.9318, -1.0), (0.0, 1.0, -0.9319), (0.08838, 0.9961, -0.9319), (0.08235, 0.9282, -1.0), (0.1761, 0.9844, -0.9319), (0.1641, 0.9172, -1.0), (0.2624, 0.965, -0.9319), (0.2445, 0.8992, -1.0), (0.3466, 0.938, -0.9319), (0.323, 0.874, -1.0), (0.4282, 0.9037, -0.9319), (0.399, 0.8421, -1.0), (0.5064, 0.8623, -0.9319), (0.4718, 0.8035, -1.0), (0.5806, 0.8142, -0.9319), (0.541, 0.7587, -1.0), (0.6503, 0.7597, -0.9319), (0.6059, 0.7079, -1.0), (0.7149, 0.6992, -0.9319), (0.6661, 0.6516, -1.0), (0.7739, 0.6333, -0.9319), (0.7211, 0.5901, -1.0), (0.8268, 0.5624, -0.9319), (0.7704, 0.5241, -1.0), (0.8733, 0.4872, -0.9319), (0.8137, 0.4539, -1.0), (0.9129, 0.4081, -0.9319), (0.8507, 0.3803, -1.0), (0.9454, 0.3258, -0.9319), (0.881, 0.3036, -1.0), (0.9705, 0.241, -0.9319), (0.9043, 0.2245, -1.0), (0.988, 0.1542, -0.9319), (0.9207, 0.1437, -1.0), (0.9978, 0.06632, -0.9319), (0.9298, 0.0618, -1.0), (0.9998, -0.02212, -0.9319), (0.9316, -0.02061, -1.0), (0.9939, -0.1104, -0.9319), (0.9261, -0.1029, -1.0), (0.9802, -0.1978, -0.9319), (0.9134, -0.1843, -1.0), (0.9589, -0.2837, -0.9319), (0.8935, -0.2643, -1.0), (0.9301, -0.3673, -0.9319), (0.8667, -0.3423, -1.0), (0.894, -0.4481, -0.9319), (0.833, -0.4175, -1.0), (0.8509, -0.5253, -0.9319), (0.7929, -0.4895, -1.0), (0.8011, -0.5985, -0.9319), (0.7465, -0.5577, -1.0), (0.7451, -0.6669, -0.9319), (0.6943, -0.6215, -1.0), (0.6833, -0.7302, -0.9319), (0.6367, -0.6804, -1.0), (0.616, -0.7877, -0.9319), (0.574, -0.734, -1.0), (0.544, -0.8391, -0.9319), (0.5069, -0.7819, -1.0), (0.4677, -0.8839, -0.9319), (0.4358, -0.8236, -1.0), (0.3878, -0.9217, -0.9319), (0.3613, -0.8589, -1.0), (0.3048, -0.9524, -0.9319), (0.284, -0.8875, -1.0), (0.2194, -0.9756, -0.9319), (0.2045, -0.9091, -1.0), (0.1324, -0.9912, -0.9319), (0.1233, -0.9236, -1.0), (0.04423, -0.999, -0.9319), (0.04122, -0.9309, -1.0), (-0.04423, -0.999, -0.9319), (-0.04122, -0.9309, -1.0), (-0.1324, -0.9912, -0.9319), (-0.1233, -0.9236, -1.0), (-0.2194, -0.9756, -0.9319), (-0.2045, -0.9091, -1.0), (-0.3048, -0.9524, -0.9319), (-0.284, -0.8875, -1.0), (-0.3878, -0.9217, -0.9319), (-0.3613, -0.8589, -1.0), (-0.4677, -0.8839, -0.9319), (-0.4358, -0.8236, -1.0), (-0.544, -0.8391, -0.9319), (-0.5069, -0.7819, -1.0), (-0.616, -0.7877, -0.9319), (-0.574, -0.734, -1.0), (-0.6833, -0.7302, -0.9319), (-0.6367, -0.6804, -1.0), (-0.7451, -0.6669, -0.9319), (-0.6943, -0.6215, -1.0), (-0.8011, -0.5985, -0.9319), (-0.7465, -0.5577, -1.0), (-0.8509, -0.5253, -0.9319), (-0.7929, -0.4895, -1.0), (-0.894, -0.4481, -0.9319), (-0.833, -0.4175, -1.0), (-0.9301, -0.3673, -0.9319), (-0.8667, -0.3423, -1.0), (-0.9589, -0.2837, -0.9319), (-0.8935, -0.2643, -1.0), (-0.9802, -0.1978, -0.9319), (-0.9134, -0.1843, -1.0), (-0.9939, -0.1104, -0.9319), (-0.9261, -0.1029, -1.0), (-0.9998, -0.02212, -0.9319), (-0.9316, -0.02061, -1.0), (-0.9978, 0.06632, -0.9319), (-0.9298, 0.0618, -1.0), (-0.988, 0.1542, -0.9319), (-0.9207, 0.1437, -1.0), (-0.9705, 0.241, -0.9319), (-0.9043, 0.2245, -1.0), (-0.9454, 0.3258, -0.9319), (-0.881, 0.3036, -1.0), (-0.9129, 0.4081, -0.9319), (-0.8507, 0.3803, -1.0), (-0.8733, 0.4872, -0.9319), (-0.8137, 0.454, -1.0), (-0.8268, 0.5625, -0.9319), (-0.7704, 0.5241, -1.0), (-0.7739, 0.6333, -0.9319), (-0.7211, 0.5901, -1.0), (-0.7149, 0.6992, -0.9319), (-0.6661, 0.6516, -1.0), (-0.6503, 0.7597, -0.9319), (-0.6059, 0.7079, -1.0), (-0.5806, 0.8142, -0.9319), (-0.541, 0.7587, -1.0), (-0.5064, 0.8623, -0.9319), (-0.4718, 0.8035, -1.0), (-0.4282, 0.9037, -0.9319), (-0.399, 0.8421, -1.0), (-0.3466, 0.938, -0.9319), (-0.323, 0.874, -1.0), (-0.2624, 0.965, -0.9319), (-0.2445, 0.8992, -1.0), (-0.1761, 0.9844, -0.9319), (-0.1641, 0.9172, -1.0), (-0.08838, 0.9961, -0.9319), (-0.08235, 0.9282, -1.0), (-1.078e-07, 0.9148, 1.0), (0.08085, 0.9112, 1.0), (0.1611, 0.9005, 1.0), (0.24, 0.8827, 1.0), (0.3171, 0.8581, 1.0), (0.3917, 0.8267, 1.0), (0.4632, 0.7888, 1.0), (0.5311, 0.7448, 1.0), (0.5949, 0.695, 1.0), (0.654, 0.6397, 1.0), (0.7079, 0.5794, 1.0), (0.7564, 0.5145, 1.0), (0.7989, 0.4457, 1.0), (0.8352, 0.3733, 1.0), (0.8649, 0.298, 1.0), (0.8878, 0.2204, 1.0), (0.9038, 0.1411, 1.0), (0.9128, 0.06067, 1.0), (0.9146, -0.02024, 1.0), (0.9092, -0.101, 1.0), (0.8967, -0.1809, 1.0), (0.8772, -0.2595, 1.0), (0.8509, -0.336, 1.0), (0.8178, -0.4099, 1.0), (0.7784, -0.4806, 1.0), (0.7329, -0.5475, 1.0), (0.6816, -0.6101, 1.0), (0.625, -0.668, 1.0), (0.5636, -0.7206, 1.0), (0.4977, -0.7676, 1.0), (0.4279, -0.8086, 1.0), (0.3547, -0.8432, 1.0), (0.2788, -0.8713, 1.0), (0.2007, -0.8925, 1.0), (0.1211, -0.9067, 1.0), (0.04046, -0.9139, 1.0), (-0.04046, -0.9139, 1.0), (-0.1211, -0.9067, 1.0), (-0.2007, -0.8925, 1.0), (-0.2788, -0.8713, 1.0), (-0.3547, -0.8432, 1.0), (-0.4279, -0.8086, 1.0), (-0.4977, -0.7676, 1.0), (-0.5636, -0.7206, 1.0), (-0.625, -0.668, 1.0), (-0.6816, -0.6101, 1.0), (-0.7329, -0.5475, 1.0), (-0.7784, -0.4806, 1.0), (-0.8178, -0.4099, 1.0), (-0.8509, -0.336, 1.0), (-0.8772, -0.2595, 1.0), (-0.8967, -0.1809, 1.0), (-0.9092, -0.101, 1.0), (-0.9146, -0.02024, 1.0), (-0.9128, 0.06067, 1.0), (-0.9038, 0.1411, 1.0), (-0.8878, 0.2204, 1.0), (-0.8649, 0.298, 1.0), (-0.8352, 0.3733, 1.0), (-0.7989, 0.4457, 1.0), (-0.7564, 0.5145, 1.0), (-0.7079, 0.5794, 1.0), (-0.654, 0.6397, 1.0), (-0.5949, 0.695, 1.0), (-0.5311, 0.7448, 1.0), (-0.4632, 0.7888, 1.0), (-0.3917, 0.8267, 1.0), (-0.3171, 0.8581, 1.0), (-0.24, 0.8827, 1.0), (-0.1611, 0.9005, 1.0), (-0.08085, 0.9112, 1.0), (-2.956e-07, 0.1792, 1.051), (0.01584, 0.1785, 1.051), (0.03156, 0.1764, 1.051), (0.04703, 0.1729, 1.051), (0.06213, 0.1681, 1.051), (0.07674, 0.162, 1.051), (0.09076, 0.1546, 1.051), (0.1041, 0.1459, 1.051), (0.1165, 0.1362, 1.051), (0.1281, 0.1253, 1.051), (0.1387, 0.1135, 1.051), (0.1482, 0.1008, 1.051), (0.1565, 0.08731, 1.051), (0.1636, 0.07314, 1.051), (0.1694, 0.05839, 1.051), (0.1739, 0.04319, 1.051), (0.1771, 0.02765, 1.051), (0.1788, 0.01189, 1.051), (0.1792, -0.003965, 1.051), (0.1781, -0.01979, 1.051), (0.1757, -0.03545, 1.051), (0.1719, -0.05084, 1.051), (0.1667, -0.06583, 1.051), (0.1602, -0.08031, 1.051), (0.1525, -0.09415, 1.051), (0.1436, -0.1073, 1.051), (0.1335, -0.1195, 1.051), (0.1225, -0.1309, 1.051), (0.1104, -0.1412, 1.051), (0.0975, -0.1504, 1.051), (0.08383, -0.1584, 1.051), (0.0695, -0.1652, 1.051), (0.05463, -0.1707, 1.051), (0.03933, -0.1749, 1.051), (0.02372, -0.1777, 1.051), (0.007928, -0.1791, 1.051), (-0.007927, -0.1791, 1.051), (-0.02372, -0.1777, 1.051), (-0.03933, -0.1749, 1.051), (-0.05463, -0.1707, 1.051), (-0.0695, -0.1652, 1.051), (-0.08383, -0.1584, 1.051), (-0.0975, -0.1504, 1.051), (-0.1104, -0.1412, 1.051), (-0.1225, -0.1309, 1.051), (-0.1335, -0.1195, 1.051), (-0.1436, -0.1073, 1.051), (-0.1525, -0.09415, 1.051), (-0.1602, -0.08031, 1.051), (-0.1667, -0.06583, 1.051), (-0.1719, -0.05084, 1.051), (-0.1757, -0.03545, 1.051), (-0.1781, -0.01979, 1.051), (-0.1792, -0.003965, 1.051), (-0.1788, 0.01189, 1.051), (-0.1771, 0.02765, 1.051), (-0.1739, 0.04319, 1.051), (-0.1694, 0.05839, 1.051), (-0.1636, 0.07314, 1.051), (-0.1565, 0.08731, 1.051), (-0.1482, 0.1008, 1.051), (-0.1387, 0.1135, 1.051), (-0.1281, 0.1253, 1.051), (-0.1165, 0.1362, 1.051), (-0.1041, 0.1459, 1.051), (-0.09076, 0.1546, 1.051), (-0.07674, 0.162, 1.051), (-0.06213, 0.1681, 1.051), (-0.04702, 0.1729, 1.051), (-0.03156, 0.1764, 1.051), (-0.01584, 0.1785, 1.051)], [], [(143, 1, 3, 144), (148, 7, 9, 150), (150, 9, 11, 152), (152, 11, 13, 154), (154, 13, 15, 156), (156, 15, 17, 158), (158, 17, 19, 160), (160, 19, 21, 162), (162, 21, 23, 164), (164, 23, 25, 166), (166, 25, 27, 168), (168, 27, 29, 170), (170, 29, 31, 172), (172, 31, 33, 174), (174, 33, 35, 176), (176, 35, 37, 178), (178, 37, 39, 180), (180, 39, 41, 182), (182, 41, 43, 184), (184, 43, 45, 186), (186, 45, 47, 188), (188, 47, 49, 190), (190, 49, 51, 192), (192, 51, 53, 194), (194, 53, 55, 196), (196, 55, 57, 198), (198, 57, 59, 200), (200, 59, 61, 202), (202, 61, 63, 204), (204, 63, 65, 206), (206, 65, 67, 208), (208, 67, 69, 210), (210, 69, 71, 212), (212, 71, 73, 214), (214, 73, 75, 216), (216, 75, 77, 218), (218, 77, 79, 220), (220, 79, 81, 222), (222, 81, 83, 224), (224, 83, 85, 226), (226, 85, 87, 228), (228, 87, 89, 230), (230, 89, 91, 232), (232, 91, 93, 234), (234, 93, 95, 236), (236, 95, 97, 238), (238, 97, 99, 240), (240, 99, 101, 242), (242, 101, 103, 244), (244, 103, 105, 246), (246, 105, 107, 248), (248, 107, 109, 250), (250, 109, 111, 252), (252, 111, 113, 254), (254, 113, 115, 256), (256, 115, 117, 258), (258, 117, 119, 260), (260, 119, 121, 262), (262, 121, 123, 264), (264, 123, 125, 266), (266, 125, 127, 268), (268, 127, 129, 270), (270, 129, 131, 272), (272, 131, 133, 274), (274, 133, 135, 276), (276, 135, 137, 278), (278, 137, 139, 280), (280, 139, 141, 282), (144, 3, 5, 146), (146, 5, 7, 148), (282, 141, 1, 143), (3, 1, 284, 285), (5, 3, 285, 286), (7, 5, 286, 287), (9, 7, 287, 288), (11, 9, 288, 289), (13, 11, 289, 290), (15, 13, 290, 291), (17, 15, 291, 292), (19, 17, 292, 293), (21, 19, 293, 294), (23, 21, 294, 295), (25, 23, 295, 296), (27, 25, 296, 297), (29, 27, 297, 298), (31, 29, 298, 299), (33, 31, 299, 300), (35, 33, 300, 301), (37, 35, 301, 302), (39, 37, 302, 303), (41, 39, 303, 304), (43, 41, 304, 305), (45, 43, 305, 306), (47, 45, 306, 307), (49, 47, 307, 308), (51, 49, 308, 309), (53, 51, 309, 310), (55, 53, 310, 311), (57, 55, 311, 312), (59, 57, 312, 313), (61, 59, 313, 314), (63, 61, 314, 315), (65, 63, 315, 316), (67, 65, 316, 317), (69, 67, 317, 318), (71, 69, 318, 319), (73, 71, 319, 320), (75, 73, 320, 321), (77, 75, 321, 322), (79, 77, 322, 323), (81, 79, 323, 324), (83, 81, 324, 325), (85, 83, 325, 326), (87, 85, 326, 327), (89, 87, 327, 328), (91, 89, 328, 329), (93, 91, 329, 330), (95, 93, 330, 331), (97, 95, 331, 332), (99, 97, 332, 333), (101, 99, 333, 334), (103, 101, 334, 335), (105, 103, 335, 336), (107, 105, 336, 337), (109, 107, 337, 338), (111, 109, 338, 339), (113, 111, 339, 340), (115, 113, 340, 341), (117, 115, 341, 342), (119, 117, 342, 343), (121, 119, 343, 344), (123, 121, 344, 345), (125, 123, 345, 346), (127, 125, 346, 347), (129, 127, 347, 348), (131, 129, 348, 349), (133, 131, 349, 350), (135, 133, 350, 351), (137, 135, 351, 352), (139, 137, 352, 353), (141, 139, 353, 354), (1, 141, 354, 284), (28, 26, 368, 369), (143, 144, 145, 142), (144, 146, 147, 145), (146, 148, 149, 147), (148, 150, 151, 149), (150, 152, 153, 151), (152, 154, 155, 153), (154, 156, 157, 155), (156, 158, 159, 157), (158, 160, 161, 159), (160, 162, 163, 161), (162, 164, 165, 163), (164, 166, 167, 165), (166, 168, 169, 167), (168, 170, 171, 169), (170, 172, 173, 171), (172, 174, 175, 173), (174, 176, 177, 175), (176, 178, 179, 177), (178, 180, 181, 179), (180, 182, 183, 181), (182, 184, 185, 183), (184, 186, 187, 185), (186, 188, 189, 187), (188, 190, 191, 189), (190, 192, 193, 191), (192, 194, 195, 193), (194, 196, 197, 195), (196, 198, 199, 197), (198, 200, 201, 199), (200, 202, 203, 201), (202, 204, 205, 203), (204, 206, 207, 205), (206, 208, 209, 207), (208, 210, 211, 209), (210, 212, 213, 211), (212, 214, 215, 213), (214, 216, 217, 215), (216, 218, 219, 217), (218, 220, 221, 219), (220, 222, 223, 221), (222, 224, 225, 223), (224, 226, 227, 225), (226, 228, 229, 227), (228, 230, 231, 229), (230, 232, 233, 231), (232, 234, 235, 233), (234, 236, 237, 235), (236, 238, 239, 237), (238, 240, 241, 239), (240, 242, 243, 241), (242, 244, 245, 243), (244, 246, 247, 245), (246, 248, 249, 247), (248, 250, 251, 249), (250, 252, 253, 251), (252, 254, 255, 253), (254, 256, 257, 255), (256, 258, 259, 257), (258, 260, 261, 259), (260, 262, 263, 261), (262, 264, 265, 263), (264, 266, 267, 265), (266, 268, 269, 267), (268, 270, 271, 269), (270, 272, 273, 271), (272, 274, 275, 273), (274, 276, 277, 275), (276, 278, 279, 277), (278, 280, 281, 279), (280, 282, 283, 281), (282, 143, 142, 283), (142, 145, 147, 149, 151, 153, 155, 157, 159, 161, 163, 165, 167, 169, 171, 173, 175, 177, 179, 181, 183, 185, 187, 189, 191, 193, 195, 197, 199, 201, 203, 205, 207, 209, 211, 213, 215, 217, 219, 221, 223, 225, 227, 229, 231, 233, 235, 237, 239, 241, 243, 245, 247, 249, 251, 253, 255, 257, 259, 261, 263, 265, 267, 269, 271, 273, 275, 277, 279, 281, 283), (0, 2, 285, 284), (2, 4, 286, 285), (4, 6, 287, 286), (6, 8, 288, 287), (8, 10, 289, 288), (10, 12, 290, 289), (12, 14, 291, 290), (14, 16, 292, 291), (16, 18, 293, 292), (18, 20, 294, 293), (20, 22, 295, 294), (22, 24, 296, 295), (24, 26, 297, 296), (26, 28, 298, 297), (28, 30, 299, 298), (30, 32, 300, 299), (32, 34, 301, 300), (34, 36, 302, 301), (36, 38, 303, 302), (38, 40, 304, 303), (40, 42, 305, 304), (42, 44, 306, 305), (44, 46, 307, 306), (46, 48, 308, 307), (48, 50, 309, 308), (50, 52, 310, 309), (52, 54, 311, 310), (54, 56, 312, 311), (56, 58, 313, 312), (58, 60, 314, 313), (60, 62, 315, 314), (62, 64, 316, 315), (64, 66, 317, 316), (66, 68, 318, 317), (68, 70, 319, 318), (70, 72, 320, 319), (72, 74, 321, 320), (74, 76, 322, 321), (76, 78, 323, 322), (78, 80, 324, 323), (80, 82, 325, 324), (82, 84, 326, 325), (84, 86, 327, 326), (86, 88, 328, 327), (88, 90, 329, 328), (90, 92, 330, 329), (92, 94, 331, 330), (94, 96, 332, 331), (96, 98, 333, 332), (98, 100, 334, 333), (100, 102, 335, 334), (102, 104, 336, 335), (104, 106, 337, 336), (106, 108, 338, 337), (108, 110, 339, 338), (110, 112, 340, 339), (112, 114, 341, 340), (114, 116, 342, 341), (116, 118, 343, 342), (118, 120, 344, 343), (120, 122, 345, 344), (122, 124, 346, 345), (124, 126, 347, 346), (126, 128, 348, 347), (128, 130, 349, 348), (130, 132, 350, 349), (132, 134, 351, 350), (134, 136, 352, 351), (136, 138, 353, 352), (138, 140, 354, 353), (140, 0, 284, 354), (356, 355, 425, 424, 423, 422, 421, 420, 419, 418, 417, 416, 415, 414, 413, 412, 411, 410, 409, 408, 407, 406, 405, 404, 403, 402, 401, 400, 399, 398, 397, 396, 395, 394, 393, 392, 391, 390, 389, 388, 387, 386, 385, 384, 383, 382, 381, 380, 379, 378, 377, 376, 375, 374, 373, 372, 371, 370, 369, 368, 367, 366, 365, 364, 363, 362, 361, 360, 359, 358, 357), (134, 132, 421, 422), (82, 80, 395, 396), (30, 28, 369, 370), (136, 134, 422, 423), (84, 82, 396, 397), (32, 30, 370, 371), (138, 136, 423, 424), (86, 84, 397, 398), (34, 32, 371, 372), (140, 138, 424, 425), (88, 86, 398, 399), (36, 34, 372, 373), (0, 140, 425, 355), (90, 88, 399, 400), (38, 36, 373, 374), (92, 90, 400, 401), (40, 38, 374, 375), (94, 92, 401, 402), (42, 40, 375, 376), (96, 94, 402, 403), (44, 42, 376, 377), (98, 96, 403, 404), (46, 44, 377, 378), (100, 98, 404, 405), (48, 46, 378, 379), (102, 100, 405, 406), (50, 48, 379, 380), (104, 102, 406, 407), (52, 50, 380, 381), (106, 104, 407, 408), (54, 52, 381, 382), (2, 0, 355, 356), (108, 106, 408, 409), (56, 54, 382, 383), (4, 2, 356, 357), (110, 108, 409, 410), (58, 56, 383, 384), (6, 4, 357, 358), (112, 110, 410, 411), (60, 58, 384, 385), (8, 6, 358, 359), (114, 112, 411, 412), (62, 60, 385, 386), (10, 8, 359, 360), (116, 114, 412, 413), (64, 62, 386, 387), (12, 10, 360, 361), (118, 116, 413, 414), (66, 64, 387, 388), (14, 12, 361, 362), (120, 118, 414, 415), (68, 66, 388, 389), (16, 14, 362, 363), (122, 120, 415, 416), (70, 68, 389, 390), (18, 16, 363, 364), (124, 122, 416, 417), (72, 70, 390, 391), (20, 18, 364, 365), (126, 124, 417, 418), (74, 72, 391, 392), (22, 20, 365, 366), (128, 126, 418, 419), (76, 74, 392, 393), (24, 22, 366, 367), (130, 128, 419, 420), (78, 76, 393, 394), (26, 24, 367, 368), (132, 130, 420, 421), (80, 78, 394, 395)])
me_cylinder_003.polygons.foreach_set('use_smooth', [True] * 357)
_uv = me_cylinder_003.uv_layers.new(name='UVMap')
_uv.uv.foreach_set('vector', [1.0, 0.517, 1.0, 0.9787, 0.9859, 0.9787, 0.9859, 0.517, 0.9577, 0.517, 0.9577, 0.9787, 0.9437, 0.9787, 0.9437, 0.517, 0.9437, 0.517, 0.9437, 0.9787, 0.9296, 0.9787, 0.9296, 0.517, 0.9296, 0.517, 0.9296, 0.9787, 0.9155, 0.9787, 0.9155, 0.517, 0.9155, 0.517, 0.9155, 0.9787, 0.9014, 0.9787, 0.9014, 0.517, 0.9014, 0.517, 0.9014, 0.9787, 0.8873, 0.9787, 0.8873, 0.517, 0.8873, 0.517, 0.8873, 0.9787, 0.8732, 0.9787, 0.8732, 0.517, 0.8732, 0.517, 0.8732, 0.9787, 0.8592, 0.9787, 0.8592, 0.517, 0.8592, 0.517, 0.8592, 0.9787, 0.8451, 0.9787, 0.8451, 0.517, 0.8451, 0.517, 0.8451, 0.9787, 0.831, 0.9787, 0.831, 0.517, 0.831, 0.517, 0.831, 0.9787, 0.8169, 0.9787, 0.8169, 0.517, 0.8169, 0.517, 0.8169, 0.9787, 0.8028, 0.9787, 0.8028, 0.517, 0.8028, 0.517, 0.8028, 0.9787, 0.7887, 0.9787, 0.7887, 0.517, 0.7887, 0.517, 0.7887, 0.9787, 0.7746, 0.9787, 0.7746, 0.517, 0.7746, 0.517, 0.7746, 0.9787, 0.7606, 0.9787, 0.7606, 0.517, 0.7606, 0.517, 0.7606, 0.9787, 0.7465, 0.9787, 0.7465, 0.517, 0.7465, 0.517, 0.7465, 0.9787, 0.7324, 0.9787, 0.7324, 0.517, 0.7324, 0.517, 0.7324, 0.9787, 0.7183, 0.9787, 0.7183, 0.517, 0.7183, 0.517, 0.7183, 0.9787, 0.7042, 0.9787, 0.7042, 0.517, 0.7042, 0.517, 0.7042, 0.9787, 0.6901, 0.9787, 0.6901, 0.517, 0.6901, 0.517, 0.6901, 0.9787, 0.6761, 0.9787, 0.6761, 0.517, 0.6761, 0.517, 0.6761, 0.9787, 0.662, 0.9787, 0.662, 0.517, 0.662, 0.517, 0.662, 0.9787, 0.6479, 0.9787, 0.6479, 0.517, 0.6479, 0.517, 0.6479, 0.9787, 0.6338, 0.9787, 0.6338, 0.517, 0.6338, 0.517, 0.6338, 0.9787, 0.6197, 0.9787, 0.6197, 0.517, 0.6197, 0.517, 0.6197, 0.9787, 0.6056, 0.9787, 0.6056, 0.517, 0.6056, 0.517, 0.6056, 0.9787, 0.5915, 0.9787, 0.5915, 0.517, 0.5915, 0.517, 0.5915, 0.9787, 0.5775, 0.9787, 0.5775, 0.517, 0.5775, 0.517, 0.5775, 0.9787, 0.5634, 0.9787, 0.5634, 0.517, 0.5634, 0.517, 0.5634, 0.9787, 0.5493, 0.9787, 0.5493, 0.517, 0.5493, 0.517, 0.5493, 0.9787, 0.5352, 0.9787, 0.5352, 0.517, 0.5352, 0.517, 0.5352, 0.9787, 0.5211, 0.9787, 0.5211, 0.517, 0.5211, 0.517, 0.5211, 0.9787, 0.507, 0.9787, 0.507, 0.517, 0.507, 0.517, 0.507, 0.9787, 0.493, 0.9787, 0.493, 0.517, 0.493, 0.517, 0.493, 0.9787, 0.4789, 0.9787, 0.4789, 0.517, 0.4789, 0.517, 0.4789, 0.9787, 0.4648, 0.9787, 0.4648, 0.517, 0.4648, 0.517, 0.4648, 0.9787, 0.4507, 0.9787, 0.4507, 0.517, 0.4507, 0.517, 0.4507, 0.9787, 0.4366, 0.9787, 0.4366, 0.517, 0.4366, 0.517, 0.4366, 0.9787, 0.4225, 0.9787, 0.4225, 0.517, 0.4225, 0.517, 0.4225, 0.9787, 0.4085, 0.9787, 0.4085, 0.517, 0.4085, 0.517, 0.4085, 0.9787, 0.3944, 0.9787, 0.3944, 0.517, 0.3944, 0.517, 0.3944, 0.9787, 0.3803, 0.9787, 0.3803, 0.517, 0.3803, 0.517, 0.3803, 0.9787, 0.3662, 0.9787, 0.3662, 0.517, 0.3662, 0.517, 0.3662, 0.9787, 0.3521, 0.9787, 0.3521, 0.517, 0.3521, 0.517, 0.3521, 0.9787, 0.338, 0.9787, 0.338, 0.517, 0.338, 0.517, 0.338, 0.9787, 0.3239, 0.9787, 0.3239, 0.517, 0.3239, 0.517, 0.3239, 0.9787, 0.3099, 0.9787, 0.3099, 0.517, 0.3099, 0.517, 0.3099, 0.9787, 0.2958, 0.9787, 0.2958, 0.517, 0.2958, 0.517, 0.2958, 0.9787, 0.2817, 0.9787, 0.2817, 0.517, 0.2817, 0.517, 0.2817, 0.9787, 0.2676, 0.9787, 0.2676, 0.517, 0.2676, 0.517, 0.2676, 0.9787, 0.2535, 0.9787, 0.2535, 0.517, 0.2535, 0.517, 0.2535, 0.9787, 0.2394, 0.9787, 0.2394, 0.517, 0.2394, 0.517, 0.2394, 0.9787, 0.2254, 0.9787, 0.2254, 0.517, 0.2254, 0.517, 0.2254, 0.9787, 0.2113, 0.9787, 0.2113, 0.517, 0.2113, 0.517, 0.2113, 0.9787, 0.1972, 0.9787, 0.1972, 0.517, 0.1972, 0.517, 0.1972, 0.9787, 0.1831, 0.9787, 0.1831, 0.517, 0.1831, 0.517, 0.1831, 0.9787, 0.169, 0.9787, 0.169, 0.517, 0.169, 0.517, 0.169, 0.9787, 0.1549, 0.9787, 0.1549, 0.517, 0.1549, 0.517, 0.1549, 0.9787, 0.1408, 0.9787, 0.1408, 0.517, 0.1408, 0.517, 0.1408, 0.9787, 0.1268, 0.9787, 0.1268, 0.517, 0.1268, 0.517, 0.1268, 0.9787, 0.1127, 0.9787, 0.1127, 0.517, 0.1127, 0.517, 0.1127, 0.9787, 0.09859, 0.9787, 0.09859, 0.517, 0.09859, 0.517, 0.09859, 0.9787, 0.08451, 0.9787, 0.08451, 0.517, 0.08451, 0.517, 0.08451, 0.9787, 0.07042, 0.9787, 0.07042, 0.517, 0.07042, 0.517, 0.07042, 0.9787, 0.05634, 0.9787, 0.05634, 0.517, 0.05634, 0.517, 0.05634, 0.9787, 0.04225, 0.9787, 0.04225, 0.517, 0.04225, 0.517, 0.04225, 0.9787, 0.02817, 0.9787, 0.02817, 0.517, 0.02817, 0.517, 0.02817, 0.9787, 0.01408, 0.9787, 0.01408, 0.517, 0.9859, 0.517, 0.9859, 0.9787, 0.9718, 0.9787, 0.9718, 0.517, 0.9718, 0.517, 0.9718, 0.9787, 0.9577, 0.9787, 0.9577, 0.517, 0.01408, 0.517, 0.01408, 0.9787, -5.253e-07, 0.9787, -5.253e-07, 0.517, 0.9859, 0.9787, 1.0, 0.9787, 0.9994, 1.0, 0.9865, 1.0, 0.9718, 0.9787, 0.9859, 0.9787, 0.9853, 1.0, 0.9724, 1.0, 0.9577, 0.9787, 0.9718, 0.9787, 0.9712, 1.0, 0.9583, 1.0, 0.9437, 0.9787, 0.9577, 0.9787, 0.9571, 1.0, 0.9443, 1.0, 0.9296, 0.9787, 0.9437, 0.9787, 0.9431, 1.0, 0.9302, 1.0, 0.9155, 0.9787, 0.9296, 0.9787, 0.929, 1.0, 0.9161, 1.0, 0.9014, 0.9787, 0.9155, 0.9787, 0.9149, 1.0, 0.902, 1.0, 0.8873, 0.9787, 0.9014, 0.9787, 0.9008, 1.0, 0.8879, 1.0, 0.8732, 0.9787, 0.8873, 0.9787, 0.8867, 1.0, 0.8738, 1.0, 0.8592, 0.9787, 0.8732, 0.9787, 0.8726, 1.0, 0.8598, 1.0, 0.8451, 0.9787, 0.8592, 0.9787, 0.8586, 1.0, 0.8457, 1.0, 0.831, 0.9787, 0.8451, 0.9787, 0.8445, 1.0, 0.8316, 1.0, 0.8169, 0.9787, 0.831, 0.9787, 0.8304, 1.0, 0.8175, 1.0, 0.8028, 0.9787, 0.8169, 0.9787, 0.8163, 1.0, 0.8034, 1.0, 0.7887, 0.9787, 0.8028, 0.9787, 0.8022, 1.0, 0.7893, 1.0, 0.7746, 0.9787, 0.7887, 0.9787, 0.7881, 1.0, 0.7752, 1.0, 0.7606, 0.9787, 0.7746, 0.9787, 0.774, 1.0, 0.7612, 1.0, 0.7465, 0.9787, 0.7606, 0.9787, 0.76, 1.0, 0.7471, 1.0, 0.7324, 0.9787, 0.7465, 0.9787, 0.7459, 1.0, 0.733, 1.0, 0.7183, 0.9787, 0.7324, 0.9787, 0.7318, 1.0, 0.7189, 1.0, 0.7042, 0.9787, 0.7183, 0.9787, 0.7177, 1.0, 0.7048, 1.0, 0.6901, 0.9787, 0.7042, 0.9787, 0.7036, 1.0, 0.6907, 1.0, 0.6761, 0.9787, 0.6901, 0.9787, 0.6895, 1.0, 0.6767, 1.0, 0.662, 0.9787, 0.6761, 0.9787, 0.6755, 1.0, 0.6626, 1.0, 0.6479, 0.9787, 0.662, 0.9787, 0.6614, 1.0, 0.6485, 1.0, 0.6338, 0.9787, 0.6479, 0.9787, 0.6473, 1.0, 0.6344, 1.0, 0.6197, 0.9787, 0.6338, 0.9787, 0.6332, 1.0, 0.6203, 1.0, 0.6056, 0.9787, 0.6197, 0.9787, 0.6191, 1.0, 0.6062, 1.0, 0.5915, 0.9787, 0.6056, 0.9787, 0.605, 1.0, 0.5921, 1.0, 0.5775, 0.9787, 0.5915, 0.9787, 0.5909, 1.0, 0.5781, 1.0, 0.5634, 0.9787, 0.5775, 0.9787, 0.5769, 1.0, 0.564, 1.0, 0.5493, 0.9787, 0.5634, 0.9787, 0.5628, 1.0, 0.5499, 1.0, 0.5352, 0.9787, 0.5493, 0.9787, 0.5487, 1.0, 0.5358, 1.0, 0.5211, 0.9787, 0.5352, 0.9787, 0.5346, 1.0, 0.5217, 1.0, 0.507, 0.9787, 0.5211, 0.9787, 0.5205, 1.0, 0.5076, 1.0, 0.493, 0.9787, 0.507, 0.9787, 0.5064, 1.0, 0.4936, 1.0, 0.4789, 0.9787, 0.493, 0.9787, 0.4924, 1.0, 0.4795, 1.0, 0.4648, 0.9787, 0.4789, 0.9787, 0.4783, 1.0, 0.4654, 1.0, 0.4507, 0.9787, 0.4648, 0.9787, 0.4642, 1.0, 0.4513, 1.0, 0.4366, 0.9787, 0.4507, 0.9787, 0.4501, 1.0, 0.4372, 1.0, 0.4225, 0.9787, 0.4366, 0.9787, 0.436, 1.0, 0.4231, 1.0, 0.4085, 0.9787, 0.4225, 0.9787, 0.4219, 1.0, 0.4091, 1.0, 0.3944, 0.9787, 0.4085, 0.9787, 0.4079, 1.0, 0.395, 1.0, 0.3803, 0.9787, 0.3944, 0.9787, 0.3938, 1.0, 0.3809, 1.0, 0.3662, 0.9787, 0.3803, 0.9787, 0.3797, 1.0, 0.3668, 1.0, 0.3521, 0.9787, 0.3662, 0.9787, 0.3656, 1.0, 0.3527, 1.0, 0.338, 0.9787, 0.3521, 0.9787, 0.3515, 1.0, 0.3386, 1.0, 0.3239, 0.9787, 0.338, 0.9787, 0.3374, 1.0, 0.3245, 1.0, 0.3099, 0.9787, 0.3239, 0.9787, 0.3233, 1.0, 0.3105, 1.0, 0.2958, 0.9787, 0.3099, 0.9787, 0.3093, 1.0, 0.2964, 1.0, 0.2817, 0.9787, 0.2958, 0.9787, 0.2952, 1.0, 0.2823, 1.0, 0.2676, 0.9787, 0.2817, 0.9787, 0.2811, 1.0, 0.2682, 1.0, 0.2535, 0.9787, 0.2676, 0.9787, 0.267, 1.0, 0.2541, 1.0, 0.2394, 0.9787, 0.2535, 0.9787, 0.2529, 1.0, 0.24, 1.0, 0.2254, 0.9787, 0.2394, 0.9787, 0.2388, 1.0, 0.226, 1.0, 0.2113, 0.9787, 0.2254, 0.9787, 0.2248, 1.0, 0.2119, 1.0, 0.1972, 0.9787, 0.2113, 0.9787, 0.2107, 1.0, 0.1978, 1.0, 0.1831, 0.9787, 0.1972, 0.9787, 0.1966, 1.0, 0.1837, 1.0, 0.169, 0.9787, 0.1831, 0.9787, 0.1825, 1.0, 0.1696, 1.0, 0.1549, 0.9787, 0.169, 0.9787, 0.1684, 1.0, 0.1555, 1.0, 0.1408, 0.9787, 0.1549, 0.9787, 0.1543, 1.0, 0.1414, 1.0, 0.1268, 0.9787, 0.1408, 0.9787, 0.1402, 1.0, 0.1274, 1.0, 0.1127, 0.9787, 0.1268, 0.9787, 0.1262, 1.0, 0.1133, 1.0, 0.09859, 0.9787, 0.1127, 0.9787, 0.1121, 1.0, 0.09919, 1.0, 0.08451, 0.9787, 0.09859, 0.9787, 0.09799, 1.0, 0.08511, 1.0, 0.07042, 0.9787, 0.08451, 0.9787, 0.08391, 1.0, 0.07102, 1.0, 0.05634, 0.9787, 0.07042, 0.9787, 0.06982, 1.0, 0.05694, 1.0, 0.04225, 0.9787, 0.05634, 0.9787, 0.05574, 1.0, 0.04285, 1.0, 0.02817, 0.9787, 0.04225, 0.9787, 0.04165, 1.0, 0.02877, 1.0, 0.01408, 0.9787, 0.02817, 0.9787, 0.02757, 1.0, 0.01468, 1.0, -5.253e-07, 0.9787, 0.01408, 0.9787, 0.01348, 1.0, 0.0005995, 1.0, 0.3114, 0.2711, 0.3092, 0.2765, 0.3092, 0.2765, 0.3114, 0.2711, 1.0, 0.517, 0.9859, 0.517, 0.9864, 0.5, 0.9995, 0.5, 0.9859, 0.517, 0.9718, 0.517, 0.9723, 0.5, 0.9854, 0.5, 0.9718, 0.517, 0.9577, 0.517, 0.9582, 0.5, 0.9714, 0.5, 0.9577, 0.517, 0.9437, 0.517, 0.9441, 0.5, 0.9573, 0.5, 0.9437, 0.517, 0.9296, 0.517, 0.9301, 0.5, 0.9432, 0.5, 0.9296, 0.517, 0.9155, 0.517, 0.916, 0.5, 0.9291, 0.5, 0.9155, 0.517, 0.9014, 0.517, 0.9019, 0.5, 0.915, 0.5, 0.9014, 0.517, 0.8873, 0.517, 0.8878, 0.5, 0.9009, 0.5, 0.8873, 0.517, 0.8732, 0.517, 0.8737, 0.5, 0.8868, 0.5, 0.8732, 0.517, 0.8592, 0.517, 0.8596, 0.5, 0.8728, 0.5, 0.8592, 0.517, 0.8451, 0.517, 0.8456, 0.5, 0.8587, 0.5, 0.8451, 0.517, 0.831, 0.517, 0.8315, 0.5, 0.8446, 0.5, 0.831, 0.517, 0.8169, 0.517, 0.8174, 0.5, 0.8305, 0.5, 0.8169, 0.517, 0.8028, 0.517, 0.8033, 0.5, 0.8164, 0.5, 0.8028, 0.517, 0.7887, 0.517, 0.7892, 0.5, 0.8023, 0.5, 0.7887, 0.517, 0.7746, 0.517, 0.7751, 0.5, 0.7883, 0.5, 0.7746, 0.517, 0.7606, 0.517, 0.761, 0.5, 0.7742, 0.5, 0.7606, 0.517, 0.7465, 0.517, 0.747, 0.5, 0.7601, 0.5, 0.7465, 0.517, 0.7324, 0.517, 0.7329, 0.5, 0.746, 0.5, 0.7324, 0.517, 0.7183, 0.517, 0.7188, 0.5, 0.7319, 0.5, 0.7183, 0.517, 0.7042, 0.517, 0.7047, 0.5, 0.7178, 0.5, 0.7042, 0.517, 0.6901, 0.517, 0.6906, 0.5, 0.7037, 0.5, 0.6901, 0.517, 0.6761, 0.517, 0.6765, 0.5, 0.6897, 0.5, 0.6761, 0.517, 0.662, 0.517, 0.6625, 0.5, 0.6756, 0.5, 0.662, 0.517, 0.6479, 0.517, 0.6484, 0.5, 0.6615, 0.5, 0.6479, 0.517, 0.6338, 0.517, 0.6343, 0.5, 0.6474, 0.5, 0.6338, 0.517, 0.6197, 0.517, 0.6202, 0.5, 0.6333, 0.5, 0.6197, 0.517, 0.6056, 0.517, 0.6061, 0.5, 0.6192, 0.5, 0.6056, 0.517, 0.5915, 0.517, 0.592, 0.5, 0.6052, 0.5, 0.5915, 0.517, 0.5775, 0.517, 0.5779, 0.5, 0.5911, 0.5, 0.5775, 0.517, 0.5634, 0.517, 0.5639, 0.5, 0.577, 0.5, 0.5634, 0.517, 0.5493, 0.517, 0.5498, 0.5, 0.5629, 0.5, 0.5493, 0.517, 0.5352, 0.517, 0.5357, 0.5, 0.5488, 0.5, 0.5352, 0.517, 0.5211, 0.517, 0.5216, 0.5, 0.5347, 0.5, 0.5211, 0.517, 0.507, 0.517, 0.5075, 0.5, 0.5206, 0.5, 0.507, 0.517, 0.493, 0.517, 0.4934, 0.5, 0.5066, 0.5, 0.493, 0.517, 0.4789, 0.517, 0.4794, 0.5, 0.4925, 0.5, 0.4789, 0.517, 0.4648, 0.517, 0.4653, 0.5, 0.4784, 0.5, 0.4648, 0.517, 0.4507, 0.517, 0.4512, 0.5, 0.4643, 0.5, 0.4507, 0.517, 0.4366, 0.517, 0.4371, 0.5, 0.4502, 0.5, 0.4366, 0.517, 0.4225, 0.517, 0.423, 0.5, 0.4361, 0.5, 0.4225, 0.517, 0.4085, 0.517, 0.4089, 0.5, 0.4221, 0.5, 0.4085, 0.517, 0.3944, 0.517, 0.3948, 0.5, 0.408, 0.5, 0.3944, 0.517, 0.3803, 0.517, 0.3808, 0.5, 0.3939, 0.5, 0.3803, 0.517, 0.3662, 0.517, 0.3667, 0.5, 0.3798, 0.5, 0.3662, 0.517, 0.3521, 0.517, 0.3526, 0.5, 0.3657, 0.5, 0.3521, 0.517, 0.338, 0.517, 0.3385, 0.5, 0.3516, 0.5, 0.338, 0.517, 0.3239, 0.517, 0.3244, 0.5, 0.3375, 0.5, 0.3239, 0.517, 0.3099, 0.517, 0.3103, 0.5, 0.3235, 0.5, 0.3099, 0.517, 0.2958, 0.517, 0.2963, 0.5, 0.3094, 0.5, 0.2958, 0.517, 0.2817, 0.517, 0.2822, 0.5, 0.2953, 0.5, 0.2817, 0.517, 0.2676, 0.517, 0.2681, 0.5, 0.2812, 0.5, 0.2676, 0.517, 0.2535, 0.517, 0.254, 0.5, 0.2671, 0.5, 0.2535, 0.517, 0.2394, 0.517, 0.2399, 0.5, 0.253, 0.5, 0.2394, 0.517, 0.2254, 0.517, 0.2258, 0.5, 0.239, 0.5, 0.2254, 0.517, 0.2113, 0.517, 0.2117, 0.5, 0.2249, 0.5, 0.2113, 0.517, 0.1972, 0.517, 0.1977, 0.5, 0.2108, 0.5, 0.1972, 0.517, 0.1831, 0.517, 0.1836, 0.5, 0.1967, 0.5, 0.1831, 0.517, 0.169, 0.517, 0.1695, 0.5, 0.1826, 0.5, 0.169, 0.517, 0.1549, 0.517, 0.1554, 0.5, 0.1685, 0.5, 0.1549, 0.517, 0.1408, 0.517, 0.1413, 0.5, 0.1544, 0.5, 0.1408, 0.517, 0.1268, 0.517, 0.1272, 0.5, 0.1404, 0.5, 0.1268, 0.517, 0.1127, 0.517, 0.1132, 0.5, 0.1263, 0.5, 0.1127, 0.517, 0.09859, 0.517, 0.09907, 0.5, 0.1122, 0.5, 0.09859, 0.517, 0.08451, 0.517, 0.08499, 0.5, 0.09811, 0.5, 0.08451, 0.517, 0.07042, 0.517, 0.0709, 0.5, 0.08403, 0.5, 0.07042, 0.517, 0.05634, 0.517, 0.05682, 0.5, 0.06994, 0.5, 0.05634, 0.517, 0.04225, 0.517, 0.04273, 0.5, 0.05586, 0.5, 0.04225, 0.517, 0.02817, 0.517, 0.02865, 0.5, 0.04177, 0.5, 0.02817, 0.517, 0.01408, 0.517, 0.01456, 0.5, 0.02769, 0.5, 0.01408, 0.517, -5.253e-07, 0.517, 0.0004797, 0.5, 0.0136, 0.5, 0.75, 0.4736, 0.7698, 0.4728, 0.7894, 0.4701, 0.8087, 0.4658, 0.8275, 0.4598, 0.8458, 0.4521, 0.8632, 0.4428, 0.8798, 0.4321, 0.8954, 0.4199, 0.9099, 0.4064, 0.9231, 0.3916, 0.9349, 0.3758, 0.9453, 0.3589, 0.9542, 0.3413, 0.9614, 0.3229, 0.967, 0.3039, 0.971, 0.2845, 0.9731, 0.2648, 0.9736, 0.2451, 0.9723, 0.2253, 0.9692, 0.2058, 0.9644, 0.1866, 0.958, 0.1679, 0.9499, 0.1498, 0.9403, 0.1325, 0.9292, 0.1162, 0.9166, 0.1009, 0.9028, 0.08671, 0.8878, 0.07384, 0.8717, 0.06236, 0.8546, 0.05234, 0.8367, 0.04387, 0.8182, 0.03701, 0.7991, 0.03182, 0.7796, 0.02833, 0.7599, 0.02659, 0.7401, 0.02659, 0.7204, 0.02833, 0.7009, 0.03182, 0.6818, 0.03701, 0.6633, 0.04387, 0.6454, 0.05234, 0.6283, 0.06236, 0.6122, 0.07384, 0.5972, 0.08671, 0.5834, 0.1009, 0.5708, 0.1162, 0.5597, 0.1325, 0.5501, 0.1498, 0.542, 0.1679, 0.5356, 0.1866, 0.5308, 0.2058, 0.5277, 0.2253, 0.5264, 0.2451, 0.5269, 0.2648, 0.529, 0.2845, 0.533, 0.3039, 0.5386, 0.3229, 0.5458, 0.3413, 0.5547, 0.3589, 0.5651, 0.3758, 0.5769, 0.3916, 0.5901, 0.4064, 0.6046, 0.4199, 0.6202, 0.4321, 0.6368, 0.4428, 0.6542, 0.4521, 0.6725, 0.4598, 0.6913, 0.4658, 0.7106, 0.4701, 0.7302, 0.4728, 0.25, 0.3149, 0.2557, 0.3146, 0.2694, 0.4687, 0.25, 0.4696, 0.2557, 0.3146, 0.2614, 0.3139, 0.2887, 0.4661, 0.2694, 0.4687, 0.2614, 0.3139, 0.267, 0.3126, 0.3076, 0.4619, 0.2887, 0.4661, 0.267, 0.3126, 0.2725, 0.3109, 0.3261, 0.4559, 0.3076, 0.4619, 0.2725, 0.3109, 0.2778, 0.3086, 0.344, 0.4484, 0.3261, 0.4559, 0.2778, 0.3086, 0.2829, 0.306, 0.3612, 0.4393, 0.344, 0.4484, 0.2829, 0.306, 0.2877, 0.3028, 0.3775, 0.4288, 0.3612, 0.4393, 0.2877, 0.3028, 0.2922, 0.2993, 0.3928, 0.4168, 0.3775, 0.4288, 0.2922, 0.2993, 0.2964, 0.2954, 0.407, 0.4035, 0.3928, 0.4168, 0.2964, 0.2954, 0.3002, 0.2911, 0.4199, 0.389, 0.407, 0.4035, 0.3002, 0.2911, 0.3037, 0.2865, 0.4315, 0.3735, 0.4199, 0.389, 0.3037, 0.2865, 0.3067, 0.2816, 0.4417, 0.357, 0.4315, 0.3735, 0.3067, 0.2816, 0.3092, 0.2765, 0.4504, 0.3396, 0.4417, 0.357, 0.3092, 0.2765, 0.3114, 0.2711, 0.4576, 0.3215, 0.4504, 0.3396, 0.3114, 0.2711, 0.313, 0.2656, 0.4631, 0.3029, 0.4576, 0.3215, 0.313, 0.2656, 0.3141, 0.26, 0.4669, 0.2839, 0.4631, 0.3029, 0.3141, 0.26, 0.3148, 0.2543, 0.4691, 0.2646, 0.4669, 0.2839, 0.3148, 0.2543, 0.3149, 0.2486, 0.4695, 0.2451, 0.4691, 0.2646, 0.3149, 0.2486, 0.3145, 0.2428, 0.4682, 0.2258, 0.4695, 0.2451, 0.3145, 0.2428, 0.3136, 0.2372, 0.4652, 0.2066, 0.4682, 0.2258, 0.3136, 0.2372, 0.3122, 0.2316, 0.4605, 0.1877, 0.4652, 0.2066, 0.3122, 0.2316, 0.3104, 0.2262, 0.4542, 0.1694, 0.4605, 0.1877, 0.3104, 0.2262, 0.308, 0.2209, 0.4463, 0.1516, 0.4542, 0.1694, 0.308, 0.2209, 0.3052, 0.2159, 0.4368, 0.1347, 0.4463, 0.1516, 0.3052, 0.2159, 0.302, 0.2112, 0.4259, 0.1186, 0.4368, 0.1347, 0.302, 0.2112, 0.2984, 0.2067, 0.4136, 0.1036, 0.4259, 0.1186, 0.2984, 0.2067, 0.2943, 0.2026, 0.4, 0.08969, 0.4136, 0.1036, 0.2943, 0.2026, 0.29, 0.1989, 0.3853, 0.07706, 0.4, 0.08969, 0.29, 0.1989, 0.2853, 0.1955, 0.3694, 0.06578, 0.3853, 0.07706, 0.2853, 0.1955, 0.2804, 0.1926, 0.3527, 0.05595, 0.3694, 0.06578, 0.2804, 0.1926, 0.2752, 0.1902, 0.3351, 0.04763, 0.3527, 0.05595, 0.2752, 0.1902, 0.2698, 0.1882, 0.3169, 0.0409, 0.3351, 0.04763, 0.2698, 0.1882, 0.2642, 0.1867, 0.2982, 0.0358, 0.3169, 0.0409, 0.2642, 0.1867, 0.2586, 0.1857, 0.2791, 0.03238, 0.2982, 0.0358, 0.2586, 0.1857, 0.2529, 0.1852, 0.2597, 0.03066, 0.2791, 0.03238, 0.2529, 0.1852, 0.2471, 0.1852, 0.2403, 0.03066, 0.2597, 0.03066, 0.2471, 0.1852, 0.2414, 0.1857, 0.2209, 0.03238, 0.2403, 0.03066, 0.2414, 0.1857, 0.2358, 0.1867, 0.2018, 0.0358, 0.2209, 0.03238, 0.2358, 0.1867, 0.2302, 0.1882, 0.1831, 0.0409, 0.2018, 0.0358, 0.2302, 0.1882, 0.2248, 0.1902, 0.1649, 0.04763, 0.1831, 0.0409, 0.2248, 0.1902, 0.2196, 0.1926, 0.1473, 0.05595, 0.1649, 0.04763, 0.2196, 0.1926, 0.2147, 0.1955, 0.1306, 0.06578, 0.1473, 0.05595, 0.2147, 0.1955, 0.21, 0.1989, 0.1147, 0.07706, 0.1306, 0.06578, 0.21, 0.1989, 0.2057, 0.2026, 0.09999, 0.08969, 0.1147, 0.07706, 0.2057, 0.2026, 0.2016, 0.2067, 0.08641, 0.1036, 0.09999, 0.08969, 0.2016, 0.2067, 0.198, 0.2112, 0.07411, 0.1186, 0.08641, 0.1036, 0.198, 0.2112, 0.1948, 0.2159, 0.06318, 0.1347, 0.07411, 0.1186, 0.1948, 0.2159, 0.192, 0.2209, 0.05372, 0.1516, 0.06318, 0.1347, 0.192, 0.2209, 0.1896, 0.2262, 0.0458, 0.1694, 0.05372, 0.1516, 0.1896, 0.2262, 0.1878, 0.2316, 0.03947, 0.1877, 0.0458, 0.1694, 0.1878, 0.2316, 0.1864, 0.2372, 0.03479, 0.2066, 0.03947, 0.1877, 0.1864, 0.2372, 0.1855, 0.2428, 0.03179, 0.2258, 0.03479, 0.2066, 0.1855, 0.2428, 0.1851, 0.2486, 0.0305, 0.2451, 0.03179, 0.2258, 0.1851, 0.2486, 0.1852, 0.2543, 0.03093, 0.2646, 0.0305, 0.2451, 0.1852, 0.2543, 0.1859, 0.26, 0.03308, 0.2839, 0.03093, 0.2646, 0.1859, 0.26, 0.187, 0.2656, 0.03692, 0.3029, 0.03308, 0.2839, 0.187, 0.2656, 0.1886, 0.2711, 0.04243, 0.3215, 0.03692, 0.3029, 0.1886, 0.2711, 0.1908, 0.2765, 0.04956, 0.3396, 0.04243, 0.3215, 0.1908, 0.2765, 0.1933, 0.2816, 0.05827, 0.357, 0.04956, 0.3396, 0.1933, 0.2816, 0.1963, 0.2865, 0.06847, 0.3735, 0.05827, 0.357, 0.1963, 0.2865, 0.1998, 0.2911, 0.08009, 0.389, 0.06847, 0.3735, 0.1998, 0.2911, 0.2036, 0.2954, 0.09305, 0.4035, 0.08009, 0.389, 0.2036, 0.2954, 0.2078, 0.2993, 0.1072, 0.4168, 0.09305, 0.4035, 0.2078, 0.2993, 0.2123, 0.3028, 0.1225, 0.4288, 0.1072, 0.4168, 0.2123, 0.3028, 0.2171, 0.306, 0.1388, 0.4393, 0.1225, 0.4288, 0.2171, 0.306, 0.2222, 0.3086, 0.156, 0.4484, 0.1388, 0.4393, 0.2222, 0.3086, 0.2275, 0.3109, 0.1739, 0.4559, 0.156, 0.4484, 0.2275, 0.3109, 0.233, 0.3126, 0.1924, 0.4619, 0.1739, 0.4559, 0.233, 0.3126, 0.2386, 0.3139, 0.2113, 0.4661, 0.1924, 0.4619, 0.2386, 0.3139, 0.2443, 0.3146, 0.2306, 0.4687, 0.2113, 0.4661, 0.2443, 0.3146, 0.25, 0.3149, 0.25, 0.4696, 0.2306, 0.4687, 0.2557, 0.3146, 0.25, 0.3149, 0.2443, 0.3146, 0.2386, 0.3139, 0.233, 0.3126, 0.2275, 0.3109, 0.2222, 0.3086, 0.2171, 0.306, 0.2123, 0.3028, 0.2078, 0.2993, 0.2036, 0.2954, 0.1998, 0.2911, 0.1963, 0.2865, 0.1933, 0.2816, 0.1908, 0.2765, 0.1886, 0.2711, 0.187, 0.2656, 0.1859, 0.26, 0.1852, 0.2543, 0.1851, 0.2486, 0.1855, 0.2428, 0.1864, 0.2372, 0.1878, 0.2316, 0.1896, 0.2262, 0.192, 0.2209, 0.1948, 0.2159, 0.198, 0.2112, 0.2016, 0.2067, 0.2057, 0.2026, 0.21, 0.1989, 0.2147, 0.1955, 0.2196, 0.1926, 0.2248, 0.1902, 0.2302, 0.1882, 0.2358, 0.1867, 0.2414, 0.1857, 0.2471, 0.1852, 0.2529, 0.1852, 0.2586, 0.1857, 0.2642, 0.1867, 0.2698, 0.1882, 0.2752, 0.1902, 0.2804, 0.1926, 0.2853, 0.1955, 0.29, 0.1989, 0.2943, 0.2026, 0.2984, 0.2067, 0.302, 0.2112, 0.3052, 0.2159, 0.308, 0.2209, 0.3104, 0.2262, 0.3122, 0.2316, 0.3136, 0.2372, 0.3145, 0.2428, 0.3149, 0.2486, 0.3148, 0.2543, 0.3141, 0.26, 0.313, 0.2656, 0.3114, 0.2711, 0.3092, 0.2765, 0.3067, 0.2816, 0.3037, 0.2865, 0.3002, 0.2911, 0.2964, 0.2954, 0.2922, 0.2993, 0.2877, 0.3028, 0.2829, 0.306, 0.2778, 0.3086, 0.2725, 0.3109, 0.267, 0.3126, 0.2614, 0.3139, 0.2275, 0.3109, 0.2222, 0.3086, 0.2222, 0.3086, 0.2275, 0.3109, 0.2196, 0.1926, 0.2248, 0.1902, 0.2248, 0.1902, 0.2196, 0.1926, 0.313, 0.2656, 0.3114, 0.2711, 0.3114, 0.2711, 0.313, 0.2656, 0.233, 0.3126, 0.2275, 0.3109, 0.2275, 0.3109, 0.233, 0.3126, 0.2147, 0.1955, 0.2196, 0.1926, 0.2196, 0.1926, 0.2147, 0.1955, 0.3141, 0.26, 0.313, 0.2656, 0.313, 0.2656, 0.3141, 0.26, 0.2386, 0.3139, 0.233, 0.3126, 0.233, 0.3126, 0.2386, 0.3139, 0.21, 0.1989, 0.2147, 0.1955, 0.2147, 0.1955, 0.21, 0.1989, 0.3148, 0.2543, 0.3141, 0.26, 0.3141, 0.26, 0.3148, 0.2543, 0.2443, 0.3146, 0.2386, 0.3139, 0.2386, 0.3139, 0.2443, 0.3146, 0.2057, 0.2026, 0.21, 0.1989, 0.21, 0.1989, 0.2057, 0.2026, 0.3149, 0.2486, 0.3148, 0.2543, 0.3148, 0.2543, 0.3149, 0.2486, 0.25, 0.3149, 0.2443, 0.3146, 0.2443, 0.3146, 0.25, 0.3149, 0.2016, 0.2067, 0.2057, 0.2026, 0.2057, 0.2026, 0.2016, 0.2067, 0.3145, 0.2428, 0.3149, 0.2486, 0.3149, 0.2486, 0.3145, 0.2428, 0.198, 0.2112, 0.2016, 0.2067, 0.2016, 0.2067, 0.198, 0.2112, 0.3136, 0.2372, 0.3145, 0.2428, 0.3145, 0.2428, 0.3136, 0.2372, 0.1948, 0.2159, 0.198, 0.2112, 0.198, 0.2112, 0.1948, 0.2159, 0.3122, 0.2316, 0.3136, 0.2372, 0.3136, 0.2372, 0.3122, 0.2316, 0.192, 0.2209, 0.1948, 0.2159, 0.1948, 0.2159, 0.192, 0.2209, 0.3104, 0.2262, 0.3122, 0.2316, 0.3122, 0.2316, 0.3104, 0.2262, 0.1896, 0.2262, 0.192, 0.2209, 0.192, 0.2209, 0.1896, 0.2262, 0.308, 0.2209, 0.3104, 0.2262, 0.3104, 0.2262, 0.308, 0.2209, 0.1878, 0.2316, 0.1896, 0.2262, 0.1896, 0.2262, 0.1878, 0.2316, 0.3052, 0.2159, 0.308, 0.2209, 0.308, 0.2209, 0.3052, 0.2159, 0.1864, 0.2372, 0.1878, 0.2316, 0.1878, 0.2316, 0.1864, 0.2372, 0.302, 0.2112, 0.3052, 0.2159, 0.3052, 0.2159, 0.302, 0.2112, 0.1855, 0.2428, 0.1864, 0.2372, 0.1864, 0.2372, 0.1855, 0.2428, 0.2984, 0.2067, 0.302, 0.2112, 0.302, 0.2112, 0.2984, 0.2067, 0.1851, 0.2486, 0.1855, 0.2428, 0.1855, 0.2428, 0.1851, 0.2486, 0.2943, 0.2026, 0.2984, 0.2067, 0.2984, 0.2067, 0.2943, 0.2026, 0.2557, 0.3146, 0.25, 0.3149, 0.25, 0.3149, 0.2557, 0.3146, 0.1852, 0.2543, 0.1851, 0.2486, 0.1851, 0.2486, 0.1852, 0.2543, 0.29, 0.1989, 0.2943, 0.2026, 0.2943, 0.2026, 0.29, 0.1989, 0.2614, 0.3139, 0.2557, 0.3146, 0.2557, 0.3146, 0.2614, 0.3139, 0.1859, 0.26, 0.1852, 0.2543, 0.1852, 0.2543, 0.1859, 0.26, 0.2853, 0.1955, 0.29, 0.1989, 0.29, 0.1989, 0.2853, 0.1955, 0.267, 0.3126, 0.2614, 0.3139, 0.2614, 0.3139, 0.267, 0.3126, 0.187, 0.2656, 0.1859, 0.26, 0.1859, 0.26, 0.187, 0.2656, 0.2804, 0.1926, 0.2853, 0.1955, 0.2853, 0.1955, 0.2804, 0.1926, 0.2725, 0.3109, 0.267, 0.3126, 0.267, 0.3126, 0.2725, 0.3109, 0.1886, 0.2711, 0.187, 0.2656, 0.187, 0.2656, 0.1886, 0.2711, 0.2752, 0.1902, 0.2804, 0.1926, 0.2804, 0.1926, 0.2752, 0.1902, 0.2778, 0.3086, 0.2725, 0.3109, 0.2725, 0.3109, 0.2778, 0.3086, 0.1908, 0.2765, 0.1886, 0.2711, 0.1886, 0.2711, 0.1908, 0.2765, 0.2698, 0.1882, 0.2752, 0.1902, 0.2752, 0.1902, 0.2698, 0.1882, 0.2829, 0.306, 0.2778, 0.3086, 0.2778, 0.3086, 0.2829, 0.306, 0.1933, 0.2816, 0.1908, 0.2765, 0.1908, 0.2765, 0.1933, 0.2816, 0.2642, 0.1867, 0.2698, 0.1882, 0.2698, 0.1882, 0.2642, 0.1867, 0.2877, 0.3028, 0.2829, 0.306, 0.2829, 0.306, 0.2877, 0.3028, 0.1963, 0.2865, 0.1933, 0.2816, 0.1933, 0.2816, 0.1963, 0.2865, 0.2586, 0.1857, 0.2642, 0.1867, 0.2642, 0.1867, 0.2586, 0.1857, 0.2922, 0.2993, 0.2877, 0.3028, 0.2877, 0.3028, 0.2922, 0.2993, 0.1998, 0.2911, 0.1963, 0.2865, 0.1963, 0.2865, 0.1998, 0.2911, 0.2529, 0.1852, 0.2586, 0.1857, 0.2586, 0.1857, 0.2529, 0.1852, 0.2964, 0.2954, 0.2922, 0.2993, 0.2922, 0.2993, 0.2964, 0.2954, 0.2036, 0.2954, 0.1998, 0.2911, 0.1998, 0.2911, 0.2036, 0.2954, 0.2471, 0.1852, 0.2529, 0.1852, 0.2529, 0.1852, 0.2471, 0.1852, 0.3002, 0.2911, 0.2964, 0.2954, 0.2964, 0.2954, 0.3002, 0.2911, 0.2078, 0.2993, 0.2036, 0.2954, 0.2036, 0.2954, 0.2078, 0.2993, 0.2414, 0.1857, 0.2471, 0.1852, 0.2471, 0.1852, 0.2414, 0.1857, 0.3037, 0.2865, 0.3002, 0.2911, 0.3002, 0.2911, 0.3037, 0.2865, 0.2123, 0.3028, 0.2078, 0.2993, 0.2078, 0.2993, 0.2123, 0.3028, 0.2358, 0.1867, 0.2414, 0.1857, 0.2414, 0.1857, 0.2358, 0.1867, 0.3067, 0.2816, 0.3037, 0.2865, 0.3037, 0.2865, 0.3067, 0.2816, 0.2171, 0.306, 0.2123, 0.3028, 0.2123, 0.3028, 0.2171, 0.306, 0.2302, 0.1882, 0.2358, 0.1867, 0.2358, 0.1867, 0.2302, 0.1882, 0.3092, 0.2765, 0.3067, 0.2816, 0.3067, 0.2816, 0.3092, 0.2765, 0.2222, 0.3086, 0.2171, 0.306, 0.2171, 0.306, 0.2222, 0.3086, 0.2248, 0.1902, 0.2302, 0.1882, 0.2302, 0.1882, 0.2248, 0.1902])
me_cylinder_003.use_remesh_fix_poles = True
me_cylinder_003.use_remesh_preserve_attributes = False
me_cylinder_003.use_mirror_vertex_groups = False
me_cylinder_003.update()

# ---- objects
ob_beziercurve_005 = bpy.data.objects.new('BezierCurve.005', me_beziercurve_005)
ob_cylinder_003 = bpy.data.objects.new('Cylinder.003', me_cylinder_003)

# ---- transforms, parenting, visibility, modifiers, constraints
ob_beziercurve_005.location = (0.1062, 0.1479, 22.7)
ob_beziercurve_005.rotation_euler = (-0.0, 1.571, 0.0)
ob_beziercurve_005.scale = (19.46, 19.46, 19.46)
ob_beziercurve_005.lineart.crease_threshold = 0.0
ob_cylinder_003.location = (-0.1062, -0.1479, -22.7)
ob_cylinder_003.scale = (23.79, 23.79, 41.54)
ob_cylinder_003.lineart.crease_threshold = 0.0

# ---- collection membership
col_collection.objects.link(ob_beziercurve_005)
col_collection.objects.link(ob_cylinder_003)

# ---- scene / render settings (as saved in the file)
scene.frame_start = 1; scene.frame_end = 250; scene.frame_set(1)
scene.render.engine = 'BLENDER_EEVEE_NEXT'
scene.cycles.use_denoising = False
scene.cycles.samples = 128
scene.cycles.sampling_pattern = 'TABULATED_SOBOL'
scene.cycles.use_adaptive_sampling = False
scene.cycles.use_light_tree = False
scene.view_settings.view_transform = 'Filmic'
bpy.context.view_layer.update()

# ---- added for rendering (the .blend has no active camera and no usable light): camera, sun
cam_auto = bpy.data.cameras.new('AutoCamera')
cam_auto.lens = 50.0
cam_auto.sensor_width = 36.0
cam_auto.clip_end = 2067.23
ob_auto_camera = bpy.data.objects.new('AutoCamera', cam_auto)
scene.collection.objects.link(ob_auto_camera)
ob_auto_camera.location = (117.685, -141.486, 84.036)
ob_auto_camera.rotation_euler = (1.09748, -7.21219e-08, 0.694738)
scene.camera = ob_auto_camera
light_auto_sun = bpy.data.lights.new('AutoSun', 'SUN')
light_auto_sun.energy = 3.0
light_auto_sun.angle = 0.0523599
ob_auto_sun = bpy.data.objects.new('AutoSun', light_auto_sun)
scene.collection.objects.link(ob_auto_sun)
ob_auto_sun.rotation_euler = (0.872665, 0.174533, 0.523599)
bpy.context.view_layer.update()
